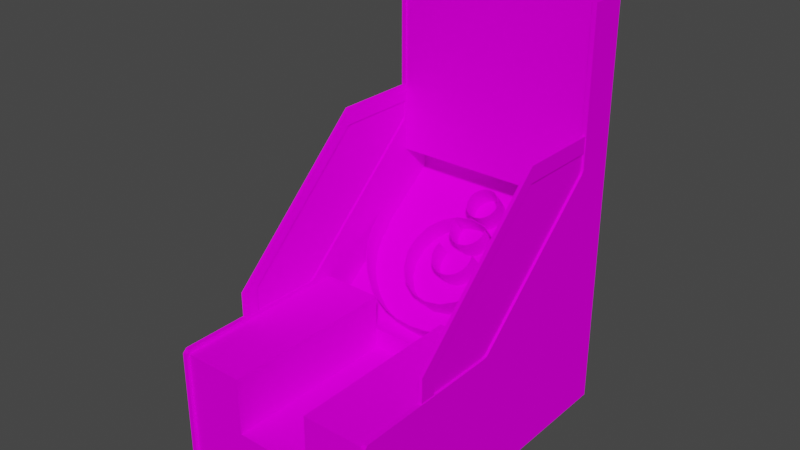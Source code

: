 # Source: VS_tossem.blend  (saved by Blender 2.93.20; exported with 4.5.12 LTS)
import bpy
from mathutils import Matrix  # noqa: F401  (used for matrix-valued properties, if any)

bpy.ops.wm.read_factory_settings(use_empty=True)
scene = bpy.context.scene
scene.name = 'Scene'

# ---- images (referenced by path relative to the original .blend; pixels are not part of the script)
import os
ASSET_DIR = os.environ.get("B2B_ASSET_DIR", "")  # directory of the original .blend (textures are referenced by path, not embedded)
HERE = os.path.dirname(os.path.abspath(__file__))  # packed textures are extracted next to this script under _unpacked/

def load_image(name, relpath, width, height, colorspace="sRGB"):
    """Load a texture the original file referenced (path relative to the .blend, or extracted next to this script)."""
    p = next((c for c in (os.path.join(HERE, relpath), os.path.join(ASSET_DIR, relpath)) if relpath and os.path.exists(c)), "")
    if p:
        img = bpy.data.images.load(p, check_existing=True)
        img.name = name
    else:  # same state as the original file: an image datablock whose file is absent (Cycles renders it pink)
        img = bpy.data.images.new(name, width, height)
        img.source = "FILE"
        img.filepath = "//" + (relpath or name)
    img.colorspace_settings.name = colorspace
    return img
img_vstossemredmap_tiff = load_image('VStossemredmap.TIFF', 'VStossemredmap.TIFF', 1024, 1024, 'sRGB')
img_vstossemtossholemap_tiff = load_image('VStossemtossholemap.TIFF', 'VStossemtossholemap.TIFF', 1024, 1024, 'sRGB')
img_vstossemropenetmap_tiff = load_image('VStossemropenetmap.TIFF', 'VStossemropenetmap.TIFF', 1024, 1024, 'sRGB')
img_vstossemscorenumbersmap_tiff = load_image('VStossemscorenumbersmap.TIFF', 'VStossemscorenumbersmap.TIFF', 1024, 1024, 'sRGB')
img_vstossemwinlightmap_tiff = load_image('VStossemwinlightmap.TIFF', 'VStossemwinlightmap.TIFF', 1024, 1024, 'sRGB')
img_vstossemcoindoormap_tiff = load_image('VStossemcoindoormap.TIFF', 'VStossemcoindoormap.TIFF', 1024, 1024, 'sRGB')
img_vstossemservicedoormap_tiff = load_image('VStossemservicedoormap.TIFF', 'VStossemservicedoormap.TIFF', 1024, 1024, 'sRGB')
img_vstossemblondemap_tiff = load_image('VStossemblondemap.TIFF', 'VStossemblondemap.TIFF', 1024, 1024, 'sRGB')
img_vstossemblackmap_tiff = load_image('VStossemblackmap.TIFF', 'VStossemblackmap.TIFF', 1024, 1024, 'sRGB')
img_vstossemscreenmap_tiff = load_image('VStossemscreenmap.TIFF', 'VStossemscreenmap.TIFF', 1024, 1024, 'sRGB')

# ---- materials (node trees are filled in below, after node groups)
mat_vstossemmarqdummy = bpy.data.materials.new('VStossemmarqdummy')
mat_vstossemmarqdummy.use_transparent_shadow = False
mat_vstossemmarqdummy.roughness = 0.9623
mat_vstossemmarqdummy.specular_intensity = 0.0
mat_vstossemshotdummy = bpy.data.materials.new('VStossemshotdummy')
mat_vstossemshotdummy.use_transparent_shadow = False
mat_vstossemshotdummy.roughness = 0.9623
mat_vstossemshotdummy.specular_intensity = 0.0
mat_vstossemred = bpy.data.materials.new('VStossemred')
mat_vstossemred.use_transparent_shadow = False
mat_vstossemred.roughness = 0.9623
mat_vstossemred.specular_intensity = 0.0
mat_vstossemtossholes = bpy.data.materials.new('VStossemtossholes')
mat_vstossemtossholes.use_transparent_shadow = False
mat_vstossemtossholes.roughness = 0.9623
mat_vstossemtossholes.specular_intensity = 0.0
mat_vstossemropenet = bpy.data.materials.new('VStossemropenet')
mat_vstossemropenet.use_transparent_shadow = False
mat_vstossemropenet.roughness = 0.9623
mat_vstossemropenet.specular_intensity = 0.0
mat_vstossemscorenumbers = bpy.data.materials.new('VStossemscorenumbers')
mat_vstossemscorenumbers.use_transparent_shadow = False
mat_vstossemscorenumbers.roughness = 0.9623
mat_vstossemscorenumbers.specular_intensity = 0.0
mat_vstossemwinlight = bpy.data.materials.new('VStossemwinlight')
mat_vstossemwinlight.use_transparent_shadow = False
mat_vstossemwinlight.roughness = 0.9623
mat_vstossemwinlight.specular_intensity = 0.0
mat_vstossemcoindoor = bpy.data.materials.new('VStossemcoindoor')
mat_vstossemcoindoor.use_transparent_shadow = False
mat_vstossemcoindoor.roughness = 0.9623
mat_vstossemcoindoor.specular_intensity = 0.0
mat_vstossemservicedoor = bpy.data.materials.new('VStossemservicedoor')
mat_vstossemservicedoor.use_transparent_shadow = False
mat_vstossemservicedoor.roughness = 0.9623
mat_vstossemservicedoor.specular_intensity = 0.0
mat_vstossemblonde = bpy.data.materials.new('VStossemblonde')
mat_vstossemblonde.use_transparent_shadow = False
mat_vstossemblonde.roughness = 0.9623
mat_vstossemblonde.specular_intensity = 0.0
mat_vstossemblack = bpy.data.materials.new('VStossemblack')
mat_vstossemblack.use_transparent_shadow = False
mat_vstossemblack.roughness = 0.9623
mat_vstossemblack.specular_intensity = 0.0
mat_vstossemscreen = bpy.data.materials.new('VStossemscreen')
mat_vstossemscreen.use_transparent_shadow = False
mat_vstossemscreen.roughness = 0.9623
mat_vstossemscreen.specular_intensity = 0.0
mat_vstossemchrome = bpy.data.materials.new('VStossemchrome')
mat_vstossemchrome.use_transparent_shadow = False
mat_vstossemchrome.roughness = 0.9623
mat_vstossemchrome.specular_intensity = 0.0

# ---- node groups
ng_auto_smooth = bpy.data.node_groups.new('Auto Smooth', 'GeometryNodeTree')
_s = ng_auto_smooth.interface.new_socket(name='Geometry', in_out='OUTPUT', socket_type='NodeSocketGeometry')
_s = ng_auto_smooth.interface.new_socket(name='Geometry', in_out='INPUT', socket_type='NodeSocketGeometry')
_s = ng_auto_smooth.interface.new_socket(name='Angle', in_out='INPUT', socket_type='NodeSocketFloat')
_s.subtype = 'ANGLE'
_s.min_value = 0.0
_s.max_value = 3.142
ng_auto_smooth.is_modifier = True
_N = ng_auto_smooth.nodes; _L = ng_auto_smooth.links
n0 = _N.new('NodeGroupOutput'); n0.name = 'Group Output'; n0.location = (480, -100)
n1 = _N.new('NodeGroupInput'); n1.name = 'Group Input'; n1.location = (-420, -300)
n2 = _N.new('NodeGroupInput'); n2.name = 'Group Input.001'; n2.location = (-60, -100)
n3 = _N.new('GeometryNodeSetShadeSmooth'); n3.name = 'Set Shade Smooth'; n3.location = (120, -100)
n3.domain = 'EDGE'
n4 = _N.new('GeometryNodeSetShadeSmooth'); n4.name = 'Set Shade Smooth.001'; n4.location = (300, -100)
n5 = _N.new('GeometryNodeInputMeshEdgeAngle'); n5.name = 'Edge Angle'; n5.location = (-420, -220)
n6 = _N.new('GeometryNodeInputEdgeSmooth'); n6.name = 'Is Edge Smooth'; n6.location = (-60, -160)
n7 = _N.new('GeometryNodeInputShadeSmooth'); n7.name = 'Is Face Smooth'; n7.location = (-240, -340)
n8 = _N.new('FunctionNodeBooleanMath'); n8.name = 'Boolean Math'; n8.location = (-60, -220)
n9 = _N.new('FunctionNodeCompare'); n9.name = 'Compare'; n9.location = (-240, -180)
n9.operation = 'LESS_EQUAL'
_L.new(n5.outputs[0], n9.inputs[0])
_L.new(n4.outputs[0], n0.inputs[0])
_L.new(n1.outputs[1], n9.inputs[1])
_L.new(n9.outputs[0], n8.inputs[0])
_L.new(n7.outputs[0], n8.inputs[1])
_L.new(n2.outputs[0], n3.inputs[0])
_L.new(n6.outputs[0], n3.inputs[1])
_L.new(n3.outputs[0], n4.inputs[0])
_L.new(n8.outputs[0], n3.inputs[2])
n0.is_active_output = True

# ---- material node trees
mat_vstossemmarqdummy.use_nodes = True; mat_vstossemmarqdummy.node_tree.nodes.clear()
_N = mat_vstossemmarqdummy.node_tree.nodes; _L = mat_vstossemmarqdummy.node_tree.links
n0 = _N.new('ShaderNodeBsdfPrincipled'); n0.name = 'Principled BSDF'; n0.location = (10, 300)
n0.distribution = 'GGX'
n0.subsurface_method = 'BURLEY'
n0.inputs[2].default_value = 0.9623
n0.inputs[3].default_value = 1.45
n0.inputs[13].default_value = 0.0
n0.inputs[27].default_value = (0.0, 0.0, 0.0, 1.0)
n0.inputs[28].default_value = 1.0
n1 = _N.new('ShaderNodeOutputMaterial'); n1.name = 'Material Output'; n1.location = (300, 300)
_L.new(n0.outputs[0], n1.inputs[0])
n1.is_active_output = True
mat_vstossemshotdummy.use_nodes = True; mat_vstossemshotdummy.node_tree.nodes.clear()
_N = mat_vstossemshotdummy.node_tree.nodes; _L = mat_vstossemshotdummy.node_tree.links
n0 = _N.new('ShaderNodeBsdfPrincipled'); n0.name = 'Principled BSDF'; n0.location = (10, 300)
n0.distribution = 'GGX'
n0.subsurface_method = 'BURLEY'
n0.inputs[2].default_value = 0.9623
n0.inputs[3].default_value = 1.45
n0.inputs[13].default_value = 0.0
n0.inputs[27].default_value = (0.0, 0.0, 0.0, 1.0)
n0.inputs[28].default_value = 1.0
n1 = _N.new('ShaderNodeOutputMaterial'); n1.name = 'Material Output'; n1.location = (300, 300)
_L.new(n0.outputs[0], n1.inputs[0])
n1.is_active_output = True
mat_vstossemred.use_nodes = True; mat_vstossemred.node_tree.nodes.clear()
_N = mat_vstossemred.node_tree.nodes; _L = mat_vstossemred.node_tree.links
n0 = _N.new('ShaderNodeBsdfPrincipled'); n0.name = 'Principled BSDF'; n0.location = (10, 300)
n0.distribution = 'GGX'
n0.subsurface_method = 'BURLEY'
n0.inputs[2].default_value = 0.9623
n0.inputs[3].default_value = 1.45
n0.inputs[13].default_value = 0.0
n0.inputs[27].default_value = (0.0, 0.0, 0.0, 1.0)
n0.inputs[28].default_value = 1.0
n1 = _N.new('ShaderNodeOutputMaterial'); n1.name = 'Material Output'; n1.location = (300, 300)
n2 = _N.new('ShaderNodeTexImage'); n2.name = 'Image Texture'; n2.location = (-300, 600)
n2.image = img_vstossemredmap_tiff
_L.new(n0.outputs[0], n1.inputs[0])
_L.new(n2.outputs[0], n0.inputs[0])
n1.is_active_output = True
mat_vstossemtossholes.use_nodes = True; mat_vstossemtossholes.node_tree.nodes.clear()
_N = mat_vstossemtossholes.node_tree.nodes; _L = mat_vstossemtossholes.node_tree.links
n0 = _N.new('ShaderNodeBsdfPrincipled'); n0.name = 'Principled BSDF'; n0.location = (10, 300)
n0.distribution = 'GGX'
n0.subsurface_method = 'BURLEY'
n0.inputs[2].default_value = 0.9623
n0.inputs[3].default_value = 1.45
n0.inputs[13].default_value = 0.0
n0.inputs[27].default_value = (0.0, 0.0, 0.0, 1.0)
n0.inputs[28].default_value = 1.0
n1 = _N.new('ShaderNodeOutputMaterial'); n1.name = 'Material Output'; n1.location = (300, 300)
n2 = _N.new('ShaderNodeTexImage'); n2.name = 'Image Texture'; n2.location = (-300, 600)
n2.image = img_vstossemtossholemap_tiff
_L.new(n0.outputs[0], n1.inputs[0])
_L.new(n2.outputs[0], n0.inputs[0])
n1.is_active_output = True
mat_vstossemropenet.use_nodes = True; mat_vstossemropenet.node_tree.nodes.clear()
_N = mat_vstossemropenet.node_tree.nodes; _L = mat_vstossemropenet.node_tree.links
n0 = _N.new('ShaderNodeBsdfPrincipled'); n0.name = 'Principled BSDF'; n0.location = (10, 300)
n0.distribution = 'GGX'
n0.subsurface_method = 'BURLEY'
n0.inputs[2].default_value = 0.9623
n0.inputs[3].default_value = 1.45
n0.inputs[13].default_value = 0.0
n0.inputs[27].default_value = (0.0, 0.0, 0.0, 1.0)
n0.inputs[28].default_value = 1.0
n1 = _N.new('ShaderNodeOutputMaterial'); n1.name = 'Material Output'; n1.location = (300, 300)
n2 = _N.new('ShaderNodeTexImage'); n2.name = 'Image Texture'; n2.location = (-300, 600)
n2.image = img_vstossemropenetmap_tiff
_L.new(n0.outputs[0], n1.inputs[0])
_L.new(n2.outputs[0], n0.inputs[0])
n1.is_active_output = True
mat_vstossemscorenumbers.use_nodes = True; mat_vstossemscorenumbers.node_tree.nodes.clear()
_N = mat_vstossemscorenumbers.node_tree.nodes; _L = mat_vstossemscorenumbers.node_tree.links
n0 = _N.new('ShaderNodeBsdfPrincipled'); n0.name = 'Principled BSDF'; n0.location = (10, 300)
n0.distribution = 'GGX'
n0.subsurface_method = 'BURLEY'
n0.inputs[2].default_value = 0.9623
n0.inputs[3].default_value = 1.45
n0.inputs[13].default_value = 0.0
n0.inputs[27].default_value = (0.0, 0.0, 0.0, 1.0)
n0.inputs[28].default_value = 1.0
n1 = _N.new('ShaderNodeOutputMaterial'); n1.name = 'Material Output'; n1.location = (300, 300)
n2 = _N.new('ShaderNodeTexImage'); n2.name = 'Image Texture'; n2.location = (-300, 600)
n2.image = img_vstossemscorenumbersmap_tiff
_L.new(n0.outputs[0], n1.inputs[0])
_L.new(n2.outputs[0], n0.inputs[0])
n1.is_active_output = True
mat_vstossemwinlight.use_nodes = True; mat_vstossemwinlight.node_tree.nodes.clear()
_N = mat_vstossemwinlight.node_tree.nodes; _L = mat_vstossemwinlight.node_tree.links
n0 = _N.new('ShaderNodeBsdfPrincipled'); n0.name = 'Principled BSDF'; n0.location = (10, 300)
n0.distribution = 'GGX'
n0.subsurface_method = 'BURLEY'
n0.inputs[2].default_value = 0.9623
n0.inputs[3].default_value = 1.45
n0.inputs[13].default_value = 0.0
n0.inputs[27].default_value = (0.0, 0.0, 0.0, 1.0)
n0.inputs[28].default_value = 1.0
n1 = _N.new('ShaderNodeOutputMaterial'); n1.name = 'Material Output'; n1.location = (300, 300)
n2 = _N.new('ShaderNodeTexImage'); n2.name = 'Image Texture'; n2.location = (-300, 600)
n2.image = img_vstossemwinlightmap_tiff
_L.new(n0.outputs[0], n1.inputs[0])
_L.new(n2.outputs[0], n0.inputs[0])
n1.is_active_output = True
mat_vstossemcoindoor.use_nodes = True; mat_vstossemcoindoor.node_tree.nodes.clear()
_N = mat_vstossemcoindoor.node_tree.nodes; _L = mat_vstossemcoindoor.node_tree.links
n0 = _N.new('ShaderNodeBsdfPrincipled'); n0.name = 'Principled BSDF'; n0.location = (10, 300)
n0.distribution = 'GGX'
n0.subsurface_method = 'BURLEY'
n0.inputs[2].default_value = 0.9623
n0.inputs[3].default_value = 1.45
n0.inputs[13].default_value = 0.0
n0.inputs[27].default_value = (0.0, 0.0, 0.0, 1.0)
n0.inputs[28].default_value = 1.0
n1 = _N.new('ShaderNodeOutputMaterial'); n1.name = 'Material Output'; n1.location = (300, 300)
n2 = _N.new('ShaderNodeTexImage'); n2.name = 'Image Texture'; n2.location = (-300, 600)
n2.image = img_vstossemcoindoormap_tiff
_L.new(n0.outputs[0], n1.inputs[0])
_L.new(n2.outputs[0], n0.inputs[0])
n1.is_active_output = True
mat_vstossemservicedoor.use_nodes = True; mat_vstossemservicedoor.node_tree.nodes.clear()
_N = mat_vstossemservicedoor.node_tree.nodes; _L = mat_vstossemservicedoor.node_tree.links
n0 = _N.new('ShaderNodeBsdfPrincipled'); n0.name = 'Principled BSDF'; n0.location = (10, 300)
n0.distribution = 'GGX'
n0.subsurface_method = 'BURLEY'
n0.inputs[2].default_value = 0.9623
n0.inputs[3].default_value = 1.45
n0.inputs[13].default_value = 0.0
n0.inputs[27].default_value = (0.0, 0.0, 0.0, 1.0)
n0.inputs[28].default_value = 1.0
n1 = _N.new('ShaderNodeOutputMaterial'); n1.name = 'Material Output'; n1.location = (300, 300)
n2 = _N.new('ShaderNodeTexImage'); n2.name = 'Image Texture'; n2.location = (-300, 600)
n2.image = img_vstossemservicedoormap_tiff
_L.new(n0.outputs[0], n1.inputs[0])
_L.new(n2.outputs[0], n0.inputs[0])
n1.is_active_output = True
mat_vstossemblonde.use_nodes = True; mat_vstossemblonde.node_tree.nodes.clear()
_N = mat_vstossemblonde.node_tree.nodes; _L = mat_vstossemblonde.node_tree.links
n0 = _N.new('ShaderNodeBsdfPrincipled'); n0.name = 'Principled BSDF'; n0.location = (10, 300)
n0.distribution = 'GGX'
n0.subsurface_method = 'BURLEY'
n0.inputs[2].default_value = 0.9623
n0.inputs[3].default_value = 1.45
n0.inputs[13].default_value = 0.0
n0.inputs[27].default_value = (0.0, 0.0, 0.0, 1.0)
n0.inputs[28].default_value = 1.0
n1 = _N.new('ShaderNodeOutputMaterial'); n1.name = 'Material Output'; n1.location = (300, 300)
n2 = _N.new('ShaderNodeTexImage'); n2.name = 'Image Texture'; n2.location = (-300, 600)
n2.image = img_vstossemblondemap_tiff
_L.new(n0.outputs[0], n1.inputs[0])
_L.new(n2.outputs[0], n0.inputs[0])
n1.is_active_output = True
mat_vstossemblack.use_nodes = True; mat_vstossemblack.node_tree.nodes.clear()
_N = mat_vstossemblack.node_tree.nodes; _L = mat_vstossemblack.node_tree.links
n0 = _N.new('ShaderNodeBsdfPrincipled'); n0.name = 'Principled BSDF'; n0.location = (10, 300)
n0.distribution = 'GGX'
n0.subsurface_method = 'BURLEY'
n0.inputs[2].default_value = 0.9623
n0.inputs[3].default_value = 1.45
n0.inputs[13].default_value = 0.0
n0.inputs[27].default_value = (0.0, 0.0, 0.0, 1.0)
n0.inputs[28].default_value = 1.0
n1 = _N.new('ShaderNodeOutputMaterial'); n1.name = 'Material Output'; n1.location = (300, 300)
n2 = _N.new('ShaderNodeTexImage'); n2.name = 'Image Texture'; n2.location = (-300, 600)
n2.image = img_vstossemblackmap_tiff
_L.new(n0.outputs[0], n1.inputs[0])
_L.new(n2.outputs[0], n0.inputs[0])
n1.is_active_output = True
mat_vstossemscreen.use_nodes = True; mat_vstossemscreen.node_tree.nodes.clear()
_N = mat_vstossemscreen.node_tree.nodes; _L = mat_vstossemscreen.node_tree.links
n0 = _N.new('ShaderNodeBsdfPrincipled'); n0.name = 'Principled BSDF'; n0.location = (10, 300)
n0.distribution = 'GGX'
n0.subsurface_method = 'BURLEY'
n0.inputs[2].default_value = 0.9623
n0.inputs[3].default_value = 1.45
n0.inputs[13].default_value = 0.0
n0.inputs[27].default_value = (0.0, 0.0, 0.0, 1.0)
n0.inputs[28].default_value = 1.0
n1 = _N.new('ShaderNodeOutputMaterial'); n1.name = 'Material Output'; n1.location = (300, 300)
n2 = _N.new('ShaderNodeTexImage'); n2.name = 'Image Texture'; n2.location = (-300, 600)
n2.image = img_vstossemscreenmap_tiff
_L.new(n0.outputs[0], n1.inputs[0])
_L.new(n2.outputs[0], n0.inputs[0])
n1.is_active_output = True
mat_vstossemchrome.use_nodes = True; mat_vstossemchrome.node_tree.nodes.clear()
_N = mat_vstossemchrome.node_tree.nodes; _L = mat_vstossemchrome.node_tree.links
n0 = _N.new('ShaderNodeBsdfPrincipled'); n0.name = 'Principled BSDF'; n0.location = (10, 300)
n0.distribution = 'GGX'
n0.subsurface_method = 'BURLEY'
n0.inputs[2].default_value = 0.9623
n0.inputs[3].default_value = 1.45
n0.inputs[13].default_value = 0.0
n0.inputs[27].default_value = (0.0, 0.0, 0.0, 1.0)
n0.inputs[28].default_value = 1.0
n1 = _N.new('ShaderNodeOutputMaterial'); n1.name = 'Material Output'; n1.location = (300, 300)
_L.new(n0.outputs[0], n1.inputs[0])
n1.is_active_output = True

# ---- world
world_world = bpy.data.worlds.new('World'); scene.world = world_world
world_world.use_nodes = True; world_world.node_tree.nodes.clear()
_N = world_world.node_tree.nodes; _L = world_world.node_tree.links
n0 = _N.new('ShaderNodeOutputWorld'); n0.name = 'World Output'; n0.location = (300, 300)
n1 = _N.new('ShaderNodeBackground'); n1.name = 'Background'; n1.location = (10, 300)
n1.inputs[0].default_value = (0.05088, 0.05088, 0.05088, 1.0)
_L.new(n1.outputs[0], n0.inputs[0])
n0.is_active_output = True
world_world.color = (0.05088, 0.05088, 0.05088)
world_world.use_sun_shadow = False
world_world.sun_shadow_jitter_overblur = 0.0

# ---- meshes
me_vs_tossem = bpy.data.meshes.new('VS_tossem')
me_vs_tossem.from_pydata([(-0.1856, 0.8406, -0.4636), (-0.1856, 0.5224, -0.4636), (0.1974, 0.5224, -0.4636), (0.1974, 0.8406, -0.4636), (-0.1505, -0.6012, 0.9381), (0.176, -0.46, 0.9381), (0.176, -0.7451, 0.9381), (-0.006243, -0.725, 0.9381), (0.176, -0.7627, 0.9381), (-0.1684, -0.7808, 0.9381), (-0.1505, -0.725, 0.9381), (0.176, -0.7525, 0.9381), (0.176, -0.4602, 0.9381), (-0.4382, -0.7981, -0.547), (0.4748, -0.7981, -0.547), (0.4748, -0.1822, 0.2425), (0.454, -0.1822, 0.2425), (0.454, 0.3598, -0.3606), (-0.459, -0.7981, -0.547), (-0.459, 0.3598, -0.3606), (0.454, -0.7981, 0.9513), (-0.459, -0.7981, 0.9513), (-0.459, 1.052, -0.547), (-0.4382, 0.3776, -0.3726), (0.454, 0.3776, -0.3726), (-0.1676, -0.2074, 0.147), (0.4748, -0.1887, 0.9327), (-0.459, -0.1888, 0.2659), (-0.4415, -0.7968, 0.1469), (-0.4415, -0.7968, 0.1261), (0.4612, -0.3683, 0.1261), (0.4612, -0.7968, 0.1261), (-0.4415, -0.3683, 0.1261), (0.4612, -0.7968, 0.1469), (0.4594, -0.7954, 0.147), (0.1763, -0.4599, 0.147), (-0.1676, -0.4599, 0.147), (-0.4459, -0.7954, 0.147), (0.1763, -0.2074, 0.9381), (0.1763, -0.2074, 0.147), (0.454, 1.056, -0.3725), (-0.4382, 1.056, -0.3725), (0.472, -0.07682, 0.6367), (0.472, 0.4508, -0.003676), (0.472, 0.5235, -0.003676), (0.472, 0.4508, -0.3729), (0.4564, -0.07682, 0.6367), (0.4564, 0.5235, -0.003676), (0.4564, 0.4508, -0.003676), (0.4564, 0.4508, -0.3729), (-0.4552, -0.07682, 0.6367), (-0.4552, 0.5235, -0.003676), (-0.4552, 0.4508, -0.003676), (-0.4552, 0.4508, -0.3729), (-0.4396, -0.07682, 0.6367), (-0.4396, 0.4508, -0.003676), (-0.4396, 0.5235, -0.003676), (-0.4396, 0.4508, -0.3729), (-0.4396, -0.1928, 0.6367), (-0.4396, -0.07952, 0.5667), (-0.4552, -0.1928, 0.6367), (-0.4552, -0.07952, 0.5667), (0.472, -0.1928, 0.6367), (0.472, -0.07952, 0.5667), (0.4564, -0.1928, 0.6367), (0.4564, -0.07952, 0.5667), (-0.4396, 0.5235, -0.3729), (-0.4552, 0.5235, -0.3729), (0.4564, 0.5235, -0.3729), (0.472, 0.5235, -0.3729), (0.472, -0.1928, 0.5667), (0.4564, -0.1928, 0.5667), (-0.4552, -0.1928, 0.5667), (-0.4396, -0.1928, 0.5667), (0.4748, -0.2069, 0.951), (-0.006243, -0.6012, 0.9381), (-0.1609, -0.7146, 0.9381), (0.4594, 0.09258, -0.5144), (0.4594, -0.3691, 0.07412), (0.4594, 0.2249, -0.5144), (-0.4474, 0.09258, -0.5144), (-0.4474, 0.2249, -0.5144), (-0.4474, -0.3691, 0.1264), (-0.4474, -0.3691, 0.07412), (0.4594, -0.3691, 0.1264), (-0.4481, 0.3754, -0.3864), (-0.4481, -0.1955, 0.2492), (-0.4481, 0.4589, -0.001239), (0.4642, 0.3754, -0.3864), (0.4642, -0.1955, 0.2492), (0.4642, 0.4589, -0.001239), (-0.447, 0.3754, -0.3864), (-0.447, 0.4589, -0.001239), (-0.447, -0.1955, 0.2492), (0.4652, 0.3754, -0.3864), (0.4652, 0.4589, -0.001239), (0.4652, -0.1955, 0.2492), (0.4652, -0.07971, 0.5751), (0.4642, -0.07971, 0.5751), (-0.4481, -0.07971, 0.5751), (-0.447, -0.07971, 0.5751), (0.4652, -0.1955, 0.5751), (0.4642, -0.1955, 0.5751), (-0.447, -0.1955, 0.5751), (-0.4481, -0.1955, 0.5751), (-0.4481, 0.4589, -0.381), (-0.447, 0.4589, -0.381), (0.4642, 0.4589, -0.381), (0.4652, 0.4589, -0.381), (-0.2127, -0.2524, 0.09299), (-0.2127, -0.3342, 0.02845), (-0.2756, -0.3085, -0.004064), (-0.1727, -0.2308, -0.1042), (-0.1974, -0.1886, -0.1576), (0.007689, -0.2103, -0.1327), (-0.01215, -0.209, -0.1344), (-0.01171, -0.126, -0.07145), (-0.01171, -0.2077, -0.136), (-0.03023, -0.2039, -0.1408), (0.07947, 0.02026, -0.4259), (0.07947, 0.102, -0.3613), (0.07742, 0.1018, -0.3611), (0.07742, 0.004793, -0.4063), (-0.05543, -0.01017, -0.3873), (-0.06409, 0.08629, -0.3415), (-0.06204, 0.004793, -0.4063), (-0.06884, -0.2829, 0.1316), (-0.143, -0.3531, 0.05241), (-0.143, -0.2714, 0.1169), (0.3453, -0.2768, -0.04415), (0.291, -0.3085, -0.004064), (0.08461, -0.3659, 0.06869), (0.007689, -0.3698, 0.07366), (0.347, -0.2776, -0.0431), (0.2924, -0.2277, 0.06172), (0.2924, -0.3095, -0.002813), (0.2128, -0.1886, -0.1576), (0.188, -0.2308, -0.1042), (0.1402, 0.01337, -0.2454), (0.1402, -0.06835, -0.3099), (0.1862, -0.1023, -0.2669), (0.1402, -0.1824, 0.002511), (0.0782, -0.2863, -0.03392), (-0.1248, -0.2641, -0.06202), (-0.1709, -0.2301, -0.1051), (0.0384, -0.1122, -0.2562), (0.02334, -0.1149, -0.2527), (0.007689, -0.1172, -0.2499), (-0.008363, -0.0345, -0.1865), (-0.008363, -0.1162, -0.2511), (0.1415, -0.2651, -0.06077), (0.1415, -0.1834, 0.003762), (0.07891, -0.2058, 0.03215), (-0.1727, -0.149, -0.03972), (0.007689, -0.1159, -0.2515), (0.007689, -0.03418, -0.187), (0.007689, -0.03546, -0.1853), (-0.06923, -0.3659, 0.06869), (-0.06923, -0.2842, 0.1332), (-0.3759, -0.2408, -0.08977), (0.007689, -0.03716, -0.3494), (0.07891, 0.03677, -0.275), (0.07891, -0.04495, -0.3395), (-0.1727, -0.1017, -0.2677), (-0.1262, 0.01436, -0.2466), (0.05454, 0.04702, -0.4598), (0.07081, 0.1167, -0.38), (0.07081, 0.035, -0.4445), (-0.03916, -0.02219, -0.3721), (-0.07254, -0.1796, -0.1715), (-0.07254, -0.09791, -0.107), (-0.06292, -0.1087, -0.09337), (0.06901, -0.009527, -0.3881), (-0.05363, -0.009527, -0.3881), (-0.1248, -0.06835, -0.3099), (-0.1248, 0.01337, -0.2454), (-0.374, -0.1584, -0.02606), (-0.4065, -0.1996, -0.142), (-0.4085, -0.2, -0.1414), (-0.4285, -0.07483, -0.1319), (-0.4285, -0.1566, -0.1964), (0.1862, -0.02063, -0.2023), (0.2107, -0.144, -0.2141), (0.2107, -0.06233, -0.1495), (0.1862, -0.2301, -0.1051), (0.1402, -0.2641, -0.06202), (0.4239, -0.2, -0.1414), (0.4218, -0.1179, -0.07744), (0.3894, -0.2401, -0.09059), (0.1584, -0.3531, 0.05241), (0.1584, -0.2714, 0.1169), (0.2292, -0.3353, 0.02987), (0.2292, -0.2536, 0.0944), (0.1592, -0.2726, 0.1185), (-0.1953, -0.1884, -0.1579), (-0.1953, -0.1067, -0.09333), (-0.1953, -0.144, -0.2141), (-0.1709, -0.1023, -0.2669), (0.188, -0.1017, -0.2677), (0.2128, -0.0621, -0.1498), (0.1415, 0.01436, -0.2466), (0.07672, -0.1895, -0.159), (0.07672, -0.1078, -0.09445), (0.08974, -0.1802, -0.1707), (-0.03782, 0.1277, -0.394), (-0.03782, 0.04603, -0.4585), (-0.01653, 0.05365, -0.4682), (-0.01724, 0.05486, -0.4697), (-0.01724, 0.1366, -0.4052), (0.007689, 0.1393, -0.4086), (0.007689, 0.05629, -0.4715), (0.007689, 0.138, -0.407), (0.03262, -0.03003, -0.3622), (0.03262, 0.05168, -0.2977), (0.007689, 0.04896, -0.2942), (0.0319, 0.0529, -0.2992), (0.007689, -0.03147, -0.3604), (0.007689, 0.05025, -0.2958), (-0.4263, -0.1563, -0.1967), (0.007689, -0.2136, 0.042), (0.007689, -0.2953, -0.02253), (0.08422, -0.2829, 0.1316), (0.08422, -0.3647, 0.06708), (0.007689, -0.3686, 0.07202), (-0.2138, -0.3353, 0.02987), (-0.277, -0.3095, -0.002813), (0.4506, -0.1117, -0.2532), (0.4439, -0.07483, -0.1319), (0.4439, -0.1566, -0.1964), (0.08889, 0.01518, -0.2495), (0.08706, -0.07621, -0.3017), (0.08706, 0.005503, -0.2372), (0.0891, -0.07649, -0.3014), (0.08418, -0.004285, -0.2248), (0.09547, -0.08677, -0.1211), (0.09547, -0.1685, -0.1856), (0.08792, -0.1796, -0.1715), (0.2128, -0.1438, -0.2143), (0.007689, -0.209, -0.1343), (0.007689, -0.1273, -0.06982), (0.02753, -0.209, -0.1344), (0.02753, -0.1272, -0.06985), (0.007689, -0.1286, -0.06818), (-0.06688, -0.08549, -0.29), (-0.06688, -0.003774, -0.2254), (-0.0688, -0.086, -0.2893), (-0.0688, -0.004285, -0.2248), (-0.07372, 0.005233, -0.2369), (-0.03916, 0.04702, -0.4598), (0.007689, -0.03276, -0.3587), (-0.1974, -0.1438, -0.2143), (0.007689, -0.03846, -0.3478), (0.1011, -0.1567, -0.2006), (0.09746, -0.1688, -0.1852), (-0.07436, -0.1802, -0.1707), (-0.08209, -0.1688, -0.1852), (-0.08009, -0.1685, -0.1856), (0.007689, -0.2123, 0.04037), (-0.06282, -0.2863, -0.03392), (0.4417, -0.1563, -0.1967), (0.4218, -0.1996, -0.142), (0.007689, -0.294, -0.02417), (-0.07169, -0.07621, -0.3017), (0.08418, -0.086, -0.2893), (0.07639, -0.09476, -0.2782), (-0.07372, -0.07649, -0.3014), (-0.2138, -0.2536, 0.0944), (-0.2756, -0.2268, 0.06047), (0.08226, -0.08549, -0.29), (-0.06354, -0.04495, -0.3395), (-0.06354, 0.03677, -0.275), (0.2107, -0.1067, -0.09333), (0.0532, 0.1277, -0.394), (0.0532, 0.04603, -0.4585), (-0.01653, -0.02882, -0.3637), (-0.1262, -0.2651, -0.06077), (-0.1262, -0.06736, -0.3112), (0.2107, -0.1884, -0.1579), (-0.05363, 0.03435, -0.4437), (-0.05363, 0.1161, -0.3792), (-0.06409, 0.02026, -0.4259), (-0.05543, 0.1167, -0.38), (0.05454, 0.1287, -0.3952), (0.1005, -0.06262, -0.1517), (0.09848, -0.1445, -0.216), (-0.08574, -0.1567, -0.2006), (-0.08574, -0.07497, -0.136), (-0.08367, -0.07488, -0.1362), (-0.0831, -0.1445, -0.216), (0.07891, -0.2875, -0.03239), (0.4506, -0.03001, -0.1887), (0.07947, 0.004568, -0.406), (0.06365, -0.1988, -0.1473), (0.04647, -0.2051, -0.1393), (-0.02302, -0.1122, -0.2562), (-0.03694, -0.1076, -0.262), (-0.06409, 0.004568, -0.406), (0.04561, -0.1222, -0.07627), (0.04561, -0.2039, -0.1408), (0.02709, -0.2077, -0.136), (-0.3316, -0.2776, -0.0431), (0.3913, -0.2408, -0.08977), (0.2281, -0.3342, 0.02845), (-0.3299, -0.1951, 0.02038), (-0.3299, -0.2768, -0.04415), (-0.374, -0.2401, -0.09059), (-0.1438, -0.3543, 0.05395), (0.1592, -0.3543, 0.05395), (-0.06884, -0.3647, 0.06708), (0.06456, -0.1015, -0.2697), (0.05346, -0.1087, -0.2606), (0.03919, -0.1133, -0.2547), (-0.03809, -0.1087, -0.2606), (-0.03109, -0.1233, -0.07477), (-0.01724, -0.03003, -0.3622), (-0.01724, 0.05168, -0.2977), (-0.01653, 0.0529, -0.2992), (-0.03782, -0.0212, -0.3734), (-0.03782, 0.06051, -0.3088), (0.06901, 0.07219, -0.3236), (0.0532, -0.0212, -0.3734), (0.07081, -0.01017, -0.3873), (0.05454, 0.05953, -0.3076), (-0.06282, 0.03555, -0.2735), (0.0782, 0.03555, -0.2735), (0.1415, -0.06736, -0.3112), (0.007689, 0.05759, -0.4731), (0.03262, 0.1366, -0.4052), (0.03262, 0.05486, -0.4697), (0.05454, -0.02219, -0.3721), (-0.06204, 0.02003, -0.4256), (0.0319, 0.05365, -0.4682), (0.0319, -0.02882, -0.3637), (-0.08516, -0.1443, -0.2162), (0.09904, -0.1566, -0.2007), (-0.03109, -0.2051, -0.1393), (-0.04827, -0.1988, -0.1473), (0.09097, -0.06656, -0.314), (0.07466, -0.09402, -0.2792), (-0.3316, -0.1959, 0.02143), (-0.02382, -0.1133, -0.2547), (0.06901, 0.03435, -0.4437), (0.07742, 0.02003, -0.4256), (0.05232, -0.02589, -0.1974), (0.02374, -0.0345, -0.1865), (-0.07169, 0.005503, -0.2372), (-0.07351, -0.06653, -0.314), (-0.07351, 0.01518, -0.2495), (-0.07559, -0.06656, -0.314), (-0.07559, 0.01516, -0.2494), (-0.06354, -0.2875, -0.03239), (-0.06282, -0.04616, -0.338), (0.0782, -0.04616, -0.338), (0.0319, 0.1354, -0.4036), (-0.05543, 0.035, -0.4445), (-0.03916, 0.1287, -0.3952), (0.06241, -0.116, -0.08405), (0.1011, -0.07497, -0.136), (-0.08009, -0.08677, -0.1211), (-0.08367, -0.1566, -0.2007), (-0.07435, -0.05659, -0.3266), (0.1005, -0.1443, -0.2162), (0.06241, -0.1977, -0.1486), (-0.04703, -0.1977, -0.1486), (-0.06135, -0.1895, -0.159), (0.0783, -0.1904, -0.1579), (0.08889, -0.06653, -0.314), (-0.05064, -0.1024, -0.2686), (-0.06101, -0.01304, -0.2137), (-0.06101, -0.09476, -0.2782), (-0.04918, -0.01977, -0.2052), (-0.04918, -0.1015, -0.2697), (-0.05929, -0.09402, -0.2792), (-0.007964, -0.1149, -0.2527), (-0.07229, -0.05681, -0.3263), (0.4484, -0.1117, -0.2532), (-0.007964, -0.03323, -0.1881), (0.05346, -0.02697, -0.1961), (0.0384, -0.03044, -0.1917), (0.06602, -0.1024, -0.2686), (0.06602, -0.02069, -0.204), (-0.08037, -0.1323, -0.2314), (0.0783, -0.1087, -0.09337), (0.08226, -0.003774, -0.2254), (0.0891, 0.005233, -0.2369), (0.02334, -0.03323, -0.1881), (0.03919, -0.03163, -0.1902), (0.02374, -0.1162, -0.2511), (0.05232, -0.1076, -0.262), (-0.02302, -0.03044, -0.1917), (-0.05064, -0.02069, -0.204), (-0.05929, -0.01231, -0.2146), (-0.03809, -0.02697, -0.1961), (-0.02382, -0.03163, -0.1902), (-0.03694, -0.02589, -0.1974), (0.09097, 0.01516, -0.2494), (0.07639, -0.01304, -0.2137), (0.06456, -0.01977, -0.2052), (-0.06292, -0.1904, -0.1579), (0.07466, -0.01231, -0.2146), (-0.4263, -0.07461, -0.1322), (-0.4085, -0.1183, -0.07688), (0.4239, -0.1183, -0.07688), (0.3894, -0.1584, -0.02606), (0.4417, -0.07461, -0.1322), (-0.4065, -0.1179, -0.07744), (-0.3759, -0.1591, -0.02524), (0.3913, -0.1591, -0.02524), (0.3453, -0.1951, 0.02038), (-0.277, -0.2277, 0.06172), (0.347, -0.1959, 0.02143), (0.291, -0.2268, 0.06047), (0.2281, -0.2524, 0.09299), (-0.1438, -0.2726, 0.1185), (0.007689, -0.2881, 0.1382), (0.007689, -0.2868, 0.1366), (0.08461, -0.2842, 0.1332), (-0.03023, -0.1222, -0.07627), (-0.04703, -0.116, -0.08405), (-0.01215, -0.1272, -0.06985), (0.04647, -0.1233, -0.07477), (0.02709, -0.126, -0.07145), (0.06365, -0.1171, -0.08274), (-0.06135, -0.1078, -0.09445), (-0.04827, -0.1171, -0.08274), (-0.0831, -0.06279, -0.1515), (-0.08209, -0.08713, -0.1206), (-0.06282, -0.2046, 0.03061), (0.08974, -0.09854, -0.1062), (0.09848, -0.06279, -0.1515), (0.09904, -0.07488, -0.1362), (-0.08516, -0.06262, -0.1517), (-0.07841, -0.05106, -0.1663), (-0.07436, -0.09854, -0.1062), (0.09746, -0.08713, -0.1206), (0.08792, -0.09791, -0.107), (-0.06354, -0.2058, 0.03215), (-0.1248, -0.1824, 0.002511), (-0.06409, 0.102, -0.3613), (-0.06204, 0.1018, -0.3611), (-0.1727, -0.01998, -0.2031), (-0.1709, -0.02063, -0.2023), (-0.1974, -0.0621, -0.1498), (-0.01653, 0.1354, -0.4036), (-0.06204, 0.08651, -0.3418), (-0.05543, 0.07154, -0.3228), (-0.05363, 0.07219, -0.3236), (-0.03916, 0.05953, -0.3076), (0.07947, 0.08629, -0.3415), (0.07742, 0.08651, -0.3418), (0.0782, -0.2046, 0.03061), (0.188, -0.01998, -0.2031), (0.007689, 0.04326, -0.2832), (0.007689, 0.04455, -0.2849), (0.0532, 0.06051, -0.3088), (0.07081, 0.07154, -0.3228), (-0.1953, -0.06233, -0.1495), (-0.1974, -0.1069, -0.09305), (0.06901, 0.1161, -0.3792), (0.188, -0.149, -0.03972), (-0.1709, -0.1484, -0.04053), (-0.1262, -0.1834, 0.003762), (0.1862, -0.1484, -0.04053), (0.2128, -0.1069, -0.09305), (-0.4341, -0.07087, -0.2209), (-0.4353, -0.1117, -0.2532), (-0.4353, -0.03001, -0.1887), (0.4495, -0.07087, -0.2209), (0.4484, -0.03001, -0.1887), (-0.433, -0.1117, -0.2532), (-0.07939, -0.09169, -0.1989), (-0.07841, -0.1328, -0.2309), (-0.08037, -0.05061, -0.1669), (0.0887, -0.01585, -0.2942), (0.08972, 0.02513, -0.262), (0.08972, -0.05659, -0.3266), (-0.07332, -0.01585, -0.2942), (-0.07435, 0.02513, -0.262), (0.09477, -0.09169, -0.1989), (0.09575, -0.1323, -0.2314), (0.09379, -0.1328, -0.2309), (0.09379, -0.05106, -0.1663), (0.08767, -0.05681, -0.3263), (0.08767, 0.0249, -0.2618), (-0.433, -0.03001, -0.1887), (-0.07229, 0.0249, -0.2618), (0.09575, -0.05061, -0.1669), (-0.03786, 1.208, -0.4365), (-0.02624, 1.1, -0.5215), (-0.01861, 1.208, -0.5083), (0.05323, 1.208, -0.4891), (-0.03786, 1.208, -0.4891), (-0.06016, 1.1, -0.4628), (0.07554, 1.1, -0.4628), (0.05624, 1.212, -0.4628), (0.007689, 1.208, -0.4102), (0.03398, 1.208, -0.4172), (0.007689, 1.212, -0.4142), (0.06645, 1.1, -0.4288), (-0.05107, 1.1, -0.4288), (0.007689, 1.1, -0.5306), (0.007689, 1.215, -0.4628), (0.03197, 1.212, -0.5048), (-0.03436, 1.212, -0.4385), (-0.01659, 1.212, -0.4207), (-0.04086, 1.212, -0.4628), (0.03197, 1.212, -0.4207), (0.05323, 1.208, -0.4365), (-0.03436, 1.212, -0.487), (-0.0449, 1.208, -0.4628), (-0.01659, 1.212, -0.5048), (0.04973, 1.212, -0.4385), (0.06028, 1.208, -0.4628), (-0.01861, 1.208, -0.4172), (0.007689, 1.212, -0.5113), (0.03398, 1.208, -0.5083), (0.007689, 1.208, -0.5154), (0.04973, 1.212, -0.487), (0.1763, -0.4599, 0.9381), (0.4594, -0.7954, 0.9381), (0.4594, -0.2074, 0.9381), (0.176, -0.7954, 0.9381), (0.176, -0.4604, 0.9381), (0.176, -0.4599, 0.9381), (-0.1684, -0.4591, 0.9381), (-0.1684, -0.2074, 0.9381), (-0.4459, -0.2074, 0.9381), (-0.4459, -0.7954, 0.9381), (-0.1684, -0.7954, 0.9381), (-0.1684, -0.4609, 0.9381), (-0.1684, -0.7293, 0.9381), (-0.1684, -0.7167, 0.9381), (-0.1676, -0.4599, 0.9381), (-0.1684, -0.6165, 0.9381), (0.4594, -0.2074, 0.147), (-0.1676, -0.2074, 0.9381), (-0.4459, -0.2074, 0.147), (0.4585, 0.2234, -0.5329), (0.4585, -0.7978, -0.5329), (-0.4415, 0.2234, -0.5329), (-0.4415, -0.7978, -0.5329), (0.4565, 0.2202, -0.5481), (-0.4416, 0.2202, -0.5481), (0.4565, 0.2202, -0.378), (0.4565, 1.053, -0.378), (0.4565, 1.053, -0.5481), (-0.4416, 1.053, -0.5481), (-0.1197, -0.5344, 0.7305), (-0.1197, -0.7368, 0.7964), (-0.03698, -0.5448, 0.7201), (-0.1197, -0.7472, 0.8068), (-0.1257, -0.7368, 0.8068), (-0.459, -0.2069, 0.951), (0.4748, -0.7981, 0.9513), (-0.4382, 0.3598, -0.3606), (-0.459, -0.1822, 0.2425), (-0.459, 0.3776, -0.3726), (0.454, -0.7981, -0.547), (0.454, 1.052, -0.547), (0.4748, 1.052, -0.547), (0.4748, 1.056, -0.3725), (-0.459, 1.056, -0.3725), (-0.4382, 1.052, -0.547), (-0.4382, -0.7981, 0.9513), (-0.4415, -0.3683, 0.1469), (0.4612, -0.3683, 0.1469), (-0.031, -0.5448, 0.7305), (-0.03698, -0.5344, 0.7305), (-0.4382, -0.1887, 0.9327), (-0.459, -0.1887, 0.9327), (0.454, -0.1887, 0.9327), (-0.4382, -0.2069, 0.951), (0.454, -0.2069, 0.951), (-0.1609, -0.6116, 0.9381), (0.004169, -0.6116, 0.9381), (0.454, -0.1888, 0.2659), (0.4748, -0.1888, 0.2659), (-0.4382, -0.1822, 0.2425), (-0.4382, -0.1888, 0.2659), (-0.031, -0.7368, 0.8068), (0.004169, -0.7146, 0.9381), (-0.03698, -0.7472, 0.8068), (-0.03698, -0.7368, 0.7964), (0.4748, 0.3598, -0.3606), (-0.1257, -0.5448, 0.7305), (-0.1197, -0.5448, 0.7201), (0.4748, 0.3776, -0.3726), (-0.4416, 1.053, -0.378), (-0.4416, 0.2202, -0.378), (-0.06016, 1.052, -0.4628), (-0.05107, 1.052, -0.4288), (0.06645, 1.1, -0.4967), (0.04162, 1.052, -0.5215), (0.04162, 1.1, -0.5215), (-0.02624, 1.052, -0.404), (-0.02624, 1.1, -0.404), (0.06645, 1.052, -0.4288), (0.07554, 1.052, -0.4628), (-0.05107, 1.052, -0.4967), (-0.05107, 1.1, -0.4967), (0.007689, 1.1, -0.3949), (0.04162, 1.052, -0.404), (0.04162, 1.1, -0.404), (0.007689, 1.052, -0.3949), (-0.02624, 1.052, -0.5215), (0.06645, 1.052, -0.4967), (0.007689, 1.052, -0.5306)], [], [(28, 33, 565, 564), (4, 75, 5), (76, 531, 530, 10), (522, 12, 580), (489, 488, 599, 491), (5, 75, 12), (514, 516, 489, 510), (6, 522, 580), (538, 540, 539, 537), (36, 523, 518, 35), (13, 554, 577), (14, 583, 15), (557, 16, 17), (18, 555, 19), (20, 16, 557), (563, 13, 577), (553, 14, 15), (21, 555, 18), (18, 556, 22), (13, 562, 23), (557, 24, 558), (14, 559, 586), (47, 46, 42, 44), (44, 69, 68, 47), (20, 570, 575), (553, 576, 26), (563, 578, 568), (21, 569, 27), (10, 11, 7), (559, 14, 557, 558), (541, 543, 588, 542), (39, 534, 34), (34, 35, 39), (36, 37, 536), (536, 25, 36), (22, 556, 561), (559, 560, 586), (558, 24, 40), (562, 41, 23), (12, 574, 580), (42, 43, 44), (48, 49, 45, 43), (46, 47, 48), (43, 63, 65, 48), (50, 51, 52), (54, 56, 51, 50), (54, 55, 56), (518, 38, 39, 35), (62, 70, 63, 42), (54, 59, 55), (58, 73, 59, 54), (50, 52, 61), (65, 71, 64, 46), (42, 63, 43), (528, 521, 8, 9), (46, 48, 65), (552, 569, 21), (572, 570, 20), (74, 553, 26), (571, 563, 568), (573, 4, 532), (10, 530, 9), (574, 566, 579, 580), (597, 493, 498, 596), (21, 563, 571, 552), (45, 69, 44, 43), (581, 582, 548, 550), (29, 32, 30, 31), (56, 66, 67, 51), (63, 70, 71, 65), (586, 560, 40, 24), (77, 79, 81, 80), (84, 78, 83, 82), (547, 585, 549, 567), (605, 591, 493, 597), (12, 75, 574), (574, 75, 567, 566), (573, 532, 533), (21, 27, 555), (20, 575, 16), (553, 15, 576), (563, 577, 578), (18, 19, 556), (13, 23, 554), (14, 586, 583), (557, 17, 24), (595, 594, 603, 600), (57, 66, 56, 55), (587, 588, 543, 544), (95, 97, 96, 94), (89, 98, 90, 88), (86, 99, 87, 85), (96, 97, 101), (89, 102, 98), (93, 100, 103), (86, 104, 99), (85, 87, 105), (91, 106, 92), (88, 90, 107), (94, 108, 95), (411, 130, 302, 412), (260, 187, 404, 259), (242, 114, 240, 241), (299, 421, 297, 298), (296, 124, 438, 280), (431, 333, 285, 286), (41, 561, 556, 23), (267, 111, 304, 303), (132, 414, 158, 157), (300, 339, 406, 159), (112, 153, 457, 113), (442, 250, 113, 457), (185, 141, 462, 184), (122, 449, 121, 342), (311, 386, 344, 387), (137, 459, 151, 150), (373, 376, 155, 154), (306, 413, 266, 224), (407, 301, 186, 402), (275, 461, 153, 112), (433, 254, 398, 171), (422, 292, 365, 382), (435, 236, 201, 202), (382, 365, 203, 428), (321, 455, 322, 329), (142, 450, 141, 185), (140, 181, 138, 139), (402, 186, 228, 227), (197, 441, 456, 196), (461, 275, 350, 436), (295, 394, 389, 294), (128, 127, 110, 109), (403, 188, 129, 408), (184, 462, 271, 277), (198, 451, 199, 237), (178, 401, 179, 180), (326, 209, 327, 328), (355, 248, 354, 281), (316, 274, 317, 318), (165, 282, 166, 167), (276, 164, 270, 269), (315, 314, 249, 214), (274, 316, 217, 216), (225, 409, 339, 300), (323, 351, 251, 452), (256, 358, 170, 169), (23, 556, 19, 554), (444, 125, 330, 439), (252, 357, 434, 253), (441, 197, 174, 175), (250, 442, 440, 163), (372, 391, 370, 371), (279, 278, 205, 204), (114, 242, 419, 115), (353, 331, 273, 272), (362, 356, 202, 201), (460, 144, 194, 195), (258, 427, 257, 261), (255, 426, 286, 285), (428, 203, 253, 434), (236, 435, 234, 235), (289, 152, 219, 220), (218, 400, 405, 177), (450, 142, 261, 257), (268, 383, 231, 230), (338, 399, 383, 268), (390, 367, 312, 392), (160, 453, 161, 162), (352, 324, 452, 251), (239, 238, 117, 116), (131, 416, 414, 132), (152, 289, 150, 151), (331, 353, 211, 210), (200, 325, 162, 161), (427, 258, 143, 437), (181, 140, 182, 183), (342, 121, 458, 341), (358, 256, 359, 287), (471, 432, 425, 288), (357, 252, 361, 283), (469, 484, 400, 218), (371, 370, 394, 295), (145, 378, 343, 388), (374, 485, 347, 346), (335, 313, 424, 336), (410, 133, 301, 407), (413, 306, 157, 158), (463, 136, 237, 199), (367, 390, 368, 369), (118, 417, 116, 117), (439, 330, 278, 279), (393, 340, 149, 148), (377, 310, 379, 380), (248, 355, 208, 207), (332, 215, 454, 320), (562, 22, 561, 41), (254, 433, 426, 255), (351, 323, 175, 174), (144, 460, 437, 143), (209, 326, 207, 208), (214, 249, 212, 213), (443, 206, 210, 211), (455, 321, 291, 448), (288, 425, 287, 359), (292, 422, 420, 293), (337, 395, 384, 232), (416, 131, 307, 193), (310, 377, 386, 311), (472, 381, 333, 431), (229, 366, 230, 231), (475, 474, 395, 337), (466, 465, 180, 179), (451, 198, 325, 200), (453, 160, 269, 270), (136, 463, 459, 137), (188, 403, 187, 260), (277, 271, 183, 182), (324, 352, 139, 138), (172, 319, 449, 122), (341, 458, 272, 273), (417, 118, 363, 418), (334, 430, 429, 284), (280, 438, 281, 354), (226, 290, 227, 228), (430, 334, 235, 234), (415, 223, 308, 126), (305, 176, 303, 304), (111, 267, 109, 110), (412, 302, 189, 190), (577, 555, 27, 578), (223, 415, 221, 222), (224, 266, 409, 225), (436, 350, 220, 219), (364, 423, 418, 363), (356, 362, 298, 297), (446, 173, 125, 444), (168, 447, 445, 123), (447, 168, 314, 315), (206, 443, 204, 205), (294, 389, 376, 373), (401, 178, 159, 406), (123, 445, 124, 296), (380, 379, 264, 396), (399, 338, 309, 397), (61, 72, 60, 50), (483, 482, 366, 229), (282, 165, 328, 327), (468, 375, 259, 404), (133, 410, 134, 135), (130, 411, 408, 129), (193, 307, 191, 192), (147, 156, 148, 149), (115, 419, 313, 335), (120, 119, 167, 166), (423, 364, 169, 170), (173, 446, 318, 317), (232, 384, 233, 263), (481, 480, 284, 429), (345, 262, 346, 347), (283, 361, 479, 486), (385, 146, 154, 155), (213, 212, 329, 322), (171, 398, 336, 424), (196, 456, 195, 194), (421, 299, 238, 239), (246, 244, 345, 247), (244, 246, 368, 391), (231, 384, 395, 229), (347, 349, 247, 345), (247, 265, 245, 246), (477, 360, 348, 349), (340, 393, 392, 312), (385, 344, 386, 378), (155, 156, 344, 385), (389, 393, 148, 376), (380, 397, 343, 377), (399, 396, 233, 383), (392, 394, 370, 390), (156, 155, 376, 148), (384, 231, 383, 233), (485, 477, 349, 347), (320, 454, 319, 172), (293, 420, 241, 240), (246, 245, 369, 368), (177, 405, 176, 305), (397, 380, 396, 399), (400, 179, 401, 405), (339, 303, 176, 406), (484, 466, 179, 400), (227, 404, 187, 402), (402, 187, 403, 407), (406, 176, 405, 401), (409, 267, 303, 339), (474, 483, 229, 395), (408, 410, 407, 403), (411, 134, 410, 408), (266, 109, 267, 409), (413, 128, 109, 266), (412, 192, 134, 411), (416, 221, 415, 414), (190, 193, 192, 412), (377, 343, 378, 386), (221, 416, 193, 190), (158, 126, 128, 413), (126, 158, 414, 415), (434, 234, 435, 428), (486, 481, 429, 283), (239, 242, 241, 421), (391, 368, 390, 370), (419, 116, 417, 313), (418, 424, 313, 417), (428, 435, 202, 382), (422, 356, 297, 420), (430, 357, 283, 429), (357, 430, 234, 434), (124, 444, 439, 438), (427, 436, 219, 257), (423, 171, 424, 418), (242, 239, 116, 419), (356, 422, 382, 202), (432, 472, 431, 425), (547, 567, 75, 4), (421, 241, 420, 297), (425, 431, 286, 287), (433, 170, 358, 426), (426, 358, 287, 286), (151, 141, 450, 152), (457, 195, 456, 442), (211, 209, 208, 443), (166, 458, 121, 120), (270, 323, 452, 453), (455, 319, 454, 322), (451, 181, 183, 199), (442, 456, 441, 440), (272, 282, 327, 353), (181, 451, 200, 138), (195, 457, 153, 460), (437, 461, 436, 427), (318, 447, 315, 316), (209, 211, 353, 327), (175, 164, 440, 441), (323, 270, 164, 175), (355, 204, 443, 208), (120, 121, 449, 448), (319, 455, 448, 449), (324, 161, 453, 452), (8, 11, 10, 9), (282, 272, 458, 166), (447, 318, 446, 445), (215, 213, 322, 454), (152, 450, 257, 219), (459, 462, 141, 151), (214, 217, 316, 315), (444, 124, 445, 446), (271, 463, 199, 183), (204, 355, 281, 279), (460, 153, 461, 437), (463, 271, 462, 459), (217, 214, 213, 215), (161, 324, 138, 200), (262, 345, 244, 243), (263, 233, 396, 264), (265, 247, 349, 348), (394, 392, 393, 389), (387, 344, 156, 147), (388, 343, 397, 309), (448, 291, 119, 120), (170, 433, 171, 423), (146, 385, 378, 145), (391, 372, 243, 244), (464, 465, 466), (467, 468, 290), (464, 469, 465), (467, 375, 468), (470, 432, 471), (473, 474, 475), (476, 360, 477), (476, 374, 360), (478, 479, 480), (478, 480, 481), (473, 475, 482), (470, 471, 381), (470, 472, 432), (470, 381, 472), (467, 226, 375), (467, 290, 226), (473, 482, 483), (473, 483, 474), (464, 484, 469), (464, 466, 484), (476, 485, 374), (476, 477, 485), (478, 481, 486), (478, 486, 479), (290, 468, 404, 227), (509, 492, 499, 487), (513, 595, 600, 495), (512, 493, 591, 490), (500, 516, 515, 593), (501, 511, 494), (507, 498, 493, 512), (501, 514, 510), (501, 517, 502), (501, 497, 506), (501, 508, 505), (492, 509, 491, 599), (516, 500, 488, 489), (487, 499, 595, 513), (501, 506, 511), (593, 515, 490, 591), (501, 510, 508), (496, 602, 498, 507), (501, 494, 517), (602, 496, 495, 600), (501, 504, 497), (501, 502, 514), (501, 503, 504), (501, 505, 503), (495, 497, 504, 513), (497, 495, 496, 506), (517, 490, 515, 502), (509, 505, 508, 491), (510, 489, 491, 508), (506, 496, 507, 511), (490, 517, 494, 512), (512, 494, 511, 507), (516, 514, 502, 515), (513, 504, 503, 487), (505, 509, 487, 503), (523, 532, 4, 5), (518, 519, 520), (8, 521, 519), (520, 38, 518), (519, 518, 6), (5, 12, 518), (518, 12, 522), (5, 518, 523), (6, 518, 522), (8, 519, 11), (519, 6, 11), (524, 525, 526), (526, 527, 524), (9, 527, 528), (524, 527, 529), (530, 531, 527), (524, 535, 525), (530, 527, 9), (532, 535, 524), (524, 529, 532), (533, 532, 529), (533, 529, 527), (531, 533, 527), (550, 10, 7, 581), (552, 571, 568, 569), (279, 281, 438, 439), (36, 532, 523), (536, 526, 525), (546, 587, 544, 545), (51, 67, 53, 52), (579, 581, 7, 580), (76, 551, 584, 573), (582, 579, 566, 549), (536, 525, 535, 25), (47, 68, 49, 48), (589, 492, 599, 598), (59, 73, 72, 61), (564, 565, 30, 32), (126, 308, 127, 128), (558, 40, 560, 559), (61, 52, 55, 59), (583, 586, 24, 17), (190, 189, 222, 221), (50, 60, 58, 54), (192, 191, 135, 134), (600, 603, 601, 602), (545, 541, 542, 546), (215, 332, 216, 217), (163, 440, 164, 276), (534, 39, 38, 520), (4, 573, 584, 547), (582, 549, 585, 548), (591, 605, 592, 593), (576, 15, 16, 575), (92, 100, 93, 91), (573, 533, 531, 76), (26, 576, 575, 570), (76, 10, 550, 551), (578, 27, 569, 568), (554, 19, 555, 577), (549, 566, 567), (585, 584, 551, 548), (15, 583, 17, 16), (13, 18, 22, 562), (548, 551, 550), (6, 580, 7, 11), (585, 547, 584), (582, 581, 579), (499, 590, 594, 595), (52, 53, 57, 55), (3, 0, 1, 2), (488, 604, 598, 599), (590, 499, 492, 589), (596, 498, 602, 601), (78, 77, 80, 83), (500, 606, 604, 488), (606, 500, 593, 592), (570, 572, 74, 26), (46, 64, 62, 42), (572, 20, 553, 74), (25, 535, 532, 36)])
me_vs_tossem.polygons.foreach_set('use_smooth', [True] * 510)
me_vs_tossem.polygons.foreach_set('material_index', [2, 2, 2, 2, 6, 2, 6, 2, 10, 9, 2, 2, 2, 2, 2, 2, 2, 2, 2, 2, 2, 2, 2, 2, 2, 2, 2, 2, 2, 10, 10, 2, 2, 2, 2, 2, 2, 2, 2, 2, 2, 2, 2, 2, 2, 2, 2, 2, 2, 2, 2, 2, 2, 2, 2, 2, 2, 2, 2, 2, 2, 2, 10, 12, 10, 2, 10, 2, 2, 2, 10, 3, 3, 10, 12, 2, 10, 2, 2, 2, 2, 2, 2, 2, 2, 2, 12, 2, 11, 4, 4, 4, 4, 4, 4, 4, 4, 4, 4, 4, 5, 5, 5, 5, 5, 5, 10, 5, 5, 5, 5, 5, 5, 5, 5, 5, 5, 5, 5, 5, 5, 5, 5, 5, 5, 5, 5, 5, 5, 5, 5, 5, 5, 5, 5, 5, 5, 5, 5, 5, 5, 5, 5, 5, 5, 5, 10, 5, 5, 5, 5, 5, 5, 5, 5, 5, 5, 5, 5, 5, 5, 5, 5, 5, 5, 5, 5, 5, 5, 5, 5, 5, 5, 5, 5, 5, 5, 5, 5, 5, 5, 5, 5, 5, 5, 5, 5, 5, 5, 5, 5, 5, 5, 5, 5, 10, 5, 5, 5, 5, 5, 5, 5, 5, 5, 5, 5, 5, 5, 5, 5, 5, 5, 5, 5, 5, 5, 5, 5, 5, 5, 5, 5, 5, 5, 5, 5, 5, 5, 10, 5, 5, 5, 5, 5, 5, 5, 5, 5, 5, 5, 5, 5, 5, 2, 5, 5, 5, 5, 5, 5, 5, 5, 5, 5, 5, 5, 5, 5, 5, 5, 5, 5, 5, 5, 5, 5, 5, 5, 5, 5, 5, 5, 5, 5, 5, 5, 5, 5, 5, 5, 5, 5, 5, 5, 5, 5, 5, 5, 5, 5, 5, 5, 5, 5, 5, 5, 5, 5, 5, 5, 5, 5, 5, 5, 5, 5, 5, 5, 5, 5, 5, 5, 5, 5, 5, 5, 5, 5, 5, 5, 10, 5, 5, 5, 5, 5, 5, 5, 5, 5, 5, 5, 5, 5, 5, 5, 5, 5, 5, 5, 5, 5, 5, 5, 5, 2, 5, 5, 5, 5, 5, 5, 5, 5, 5, 5, 5, 5, 5, 5, 5, 5, 5, 5, 5, 5, 5, 5, 5, 5, 5, 5, 5, 5, 5, 5, 5, 5, 5, 5, 5, 5, 5, 5, 5, 5, 5, 5, 5, 5, 5, 5, 5, 5, 6, 6, 6, 6, 6, 6, 6, 6, 6, 6, 6, 6, 6, 6, 6, 6, 6, 6, 6, 6, 6, 6, 6, 6, 6, 6, 6, 6, 6, 6, 6, 6, 6, 6, 2, 7, 7, 7, 7, 7, 7, 7, 7, 7, 7, 8, 8, 8, 8, 8, 8, 8, 8, 8, 8, 8, 8, 10, 10, 5, 9, 9, 10, 2, 10, 10, 10, 9, 2, 12, 2, 10, 5, 10, 2, 10, 5, 2, 5, 12, 10, 5, 5, 9, 10, 10, 12, 10, 4, 2, 10, 10, 10, 10, 10, 10, 10, 10, 10, 2, 10, 10, 12, 2, 0, 12, 12, 12, 3, 12, 12, 10, 2, 10, 2])
_uv = me_vs_tossem.uv_layers.new(name='UVMap')
_uv.uv.foreach_set('vector', [0.000488, 0.000488, 0.9995, 0.000488, 0.9995, 0.9995, 0.000488, 0.9995, 0.3304, 0.6735, 0.3304, 0.5143, 0.5703, 0.3132, 0.1378, 0.685, 0.1342, 0.6933, 0.1128, 0.6933, 0.1201, 0.6735, 0.5696, 0.3132, 0.57, 0.3132, 0.1378, 0.5029, 0.08331, 0.9084, 0.08331, 0.02918, 0.1667, 0.02918, 0.1667, 0.9084, 0.5703, 0.3132, 0.3304, 0.5143, 0.5701, 0.3132, 0.0, 0.9413, 0.0, 0.9084, 0.08331, 0.9084, 0.08331, 0.9413, 0.08594, 0.3132, 0.5696, 0.3132, 0.1378, 0.5029, 0.000488, 0.000488, 0.9995, 0.000488, 0.9995, 0.9995, 0.000488, 0.9995, 0.9995, 0.6924, 0.000488, 0.3132, 0.000488, 0.3129, 0.9995, 0.3129, 0.9995, 0.000488, 0.8752, 0.6245, 0.4731, 0.3324, 0.9995, 0.000488, 0.8752, 0.6245, 0.4731, 0.3324, 0.9995, 0.000488, 0.4731, 0.3324, 0.8752, 0.6245, 0.9995, 0.000488, 0.4731, 0.3324, 0.8752, 0.6245, 0.000488, 0.000488, 0.4731, 0.3324, 0.9995, 0.000488, 0.000488, 0.000488, 0.9995, 0.000488, 0.4731, 0.3324, 0.000488, 0.000488, 0.9995, 0.000488, 0.4731, 0.3324, 0.000488, 0.000488, 0.4731, 0.3324, 0.9995, 0.000488, 0.9995, 0.000488, 0.8832, 0.634, 0.9995, 0.9977, 0.9995, 0.000488, 0.9995, 0.9977, 0.8832, 0.634, 0.9995, 0.000488, 0.8832, 0.634, 0.9995, 0.9977, 0.9995, 0.000488, 0.9995, 0.9977, 0.8832, 0.634, 0.3658, 0.9995, 0.9995, 0.1622, 0.9995, 0.1622, 0.3658, 0.9995, 0.3658, 0.9995, 0.000488, 0.9995, 0.000488, 0.9995, 0.3658, 0.9995, 0.000488, 0.000488, 0.01294, 0.3289, 0.4575, 0.3289, 0.000488, 0.000488, 0.4575, 0.3289, 0.01294, 0.3289, 0.000488, 0.000488, 0.4575, 0.3289, 0.01294, 0.3289, 0.000488, 0.000488, 0.01294, 0.3289, 0.4575, 0.3289, 0.1201, 0.6735, 0.0733, 0.3132, 0.1201, 0.5143, 0.9995, 0.9977, 0.9995, 0.000488, 0.9995, 0.000488, 0.9995, 0.9977, 0.9995, 0.9995, 0.000488, 0.9995, 0.000488, 0.000488, 0.9995, 0.000488, 0.000488, 0.3129, 0.000488, 0.000488, 0.9995, 0.000488, 0.9995, 0.000488, 0.4295, 0.3129, 0.000488, 0.3129, 0.4295, 0.6924, 0.9995, 0.9995, 0.000488, 0.9995, 0.000488, 0.9995, 0.000488, 0.6924, 0.4295, 0.6924, 0.9995, 0.9977, 0.8832, 0.634, 0.8832, 0.9995, 0.9995, 0.9977, 0.8832, 0.9995, 0.8832, 0.634, 0.9995, 0.9977, 0.8832, 0.634, 0.8832, 0.9995, 0.9995, 0.9977, 0.8832, 0.9995, 0.8832, 0.634, 0.57, 0.3132, 0.3127, 0.5029, 0.1378, 0.5029, 0.9995, 0.1622, 0.3658, 0.8981, 0.3658, 0.9995, 0.3658, 0.8981, 0.000488, 0.8981, 0.000488, 0.8981, 0.3658, 0.8981, 0.9995, 0.1622, 0.3658, 0.9995, 0.3658, 0.8981, 0.3658, 0.8981, 0.9302, 0.1585, 0.9302, 0.1585, 0.3658, 0.8981, 0.9995, 0.1622, 0.3658, 0.9995, 0.3658, 0.8981, 0.9995, 0.1622, 0.3658, 0.9995, 0.3658, 0.9995, 0.9995, 0.1622, 0.9995, 0.1622, 0.3658, 0.8981, 0.3658, 0.9995, 0.9995, 0.5705, 0.9995, 0.9995, 0.000488, 0.9995, 0.000488, 0.5705, 0.9995, 0.000488, 0.9302, 0.000488, 0.9302, 0.1585, 0.9995, 0.1622, 0.9995, 0.1622, 0.9302, 0.1585, 0.3658, 0.8981, 0.9995, 0.000488, 0.9302, 0.000488, 0.9302, 0.1585, 0.9995, 0.1622, 0.9995, 0.1622, 0.3658, 0.8981, 0.9302, 0.1585, 0.9302, 0.1585, 0.9302, 0.000488, 0.9995, 0.000488, 0.9995, 0.1622, 0.9995, 0.1622, 0.9302, 0.1585, 0.3658, 0.8981, 0.000488, 0.6933, 0.000488, 0.3132, 0.05609, 0.3132, 0.02527, 0.6933, 0.9995, 0.1622, 0.3658, 0.8981, 0.9302, 0.1585, 0.000732, 0.3191, 0.01294, 0.3289, 0.000488, 0.000488, 0.000732, 0.3191, 0.01294, 0.3289, 0.000488, 0.000488, 0.000732, 0.3191, 0.000488, 0.000488, 0.01294, 0.3289, 0.000732, 0.3191, 0.000488, 0.000488, 0.01294, 0.3289, 0.3127, 0.685, 0.3304, 0.6735, 0.5705, 0.6924, 0.1201, 0.6735, 0.1128, 0.6933, 0.02527, 0.6933, 0.9995, 0.3127, 0.7374, 0.4263, 0.8337, 0.1001, 0.9995, 0.1378, 0.75, 0.000488, 0.75, 0.9995, 0.6667, 0.9995, 0.6667, 0.000488, 0.000488, 0.000488, 0.000488, 0.000488, 0.000732, 0.3191, 0.000732, 0.3191, 0.000488, 0.8981, 0.000488, 0.9995, 0.3658, 0.9995, 0.3658, 0.8981, 0.1663, 0.5483, 0.1794, 0.5483, 0.1794, 0.6396, 0.1663, 0.6396, 0.000488, 0.000488, 0.000488, 0.9995, 0.9995, 0.9995, 0.9995, 0.000488, 0.3658, 0.9995, 0.000488, 0.9995, 0.000488, 0.9995, 0.3658, 0.9995, 0.9302, 0.1585, 0.9302, 0.000488, 0.9302, 0.000488, 0.9302, 0.1585, 0.8832, 0.634, 0.8832, 0.9995, 0.8832, 0.9995, 0.8832, 0.634, 1.014, 0.9173, 1.014, 1.01, -0.01398, 1.01, -0.01398, 0.9173, 1.014, -0.002869, 1.014, 0.06934, -0.01398, 0.06934, -0.01398, -0.002869, 0.7374, 0.6396, 0.7242, 0.6396, 0.7242, 0.5483, 0.7374, 0.5483, 0.8333, 0.000488, 0.8333, 0.9995, 0.75, 0.9995, 0.75, 0.000488, 0.5701, 0.3132, 0.3304, 0.5143, 0.3127, 0.5029, 0.9995, 0.5029, 0.9995, 0.3304, 0.7374, 0.4439, 0.7374, 0.5417, 0.3127, 0.685, 0.5705, 0.6924, 0.3044, 0.6933, 0.000488, 0.000488, 0.4575, 0.3289, 0.4731, 0.3324, 0.000488, 0.000488, 0.4575, 0.3289, 0.4731, 0.3324, 0.000488, 0.000488, 0.4731, 0.3324, 0.4575, 0.3289, 0.000488, 0.000488, 0.4731, 0.3324, 0.4575, 0.3289, 0.9995, 0.000488, 0.8752, 0.6245, 0.8832, 0.634, 0.9995, 0.000488, 0.8832, 0.634, 0.8752, 0.6245, 0.9995, 0.000488, 0.8832, 0.634, 0.8752, 0.6245, 0.9995, 0.000488, 0.8752, 0.6245, 0.8832, 0.634, 0.4167, 0.9995, 0.4167, 0.000488, 0.5, 0.000488, 0.5, 0.9995, 0.000488, 0.8981, 0.000488, 0.9995, 0.3658, 0.9995, 0.3658, 0.8981, 0.000488, 0.9995, 0.000488, 0.000488, 0.9995, 0.000488, 0.9995, 0.9995, -1.795, 8.356, 12.04, -4.576, 4.218, -7.356, -11.04, 6.352, 4.218, -7.356, 12.04, -4.576, -1.795, 8.356, -11.04, 6.352, 4.218, -7.356, 12.04, -4.576, -1.795, 8.356, -11.04, 6.352, 4.218, -7.356, 12.04, -4.576, 12.04, -7.356, 4.218, -7.356, 12.04, -7.356, 12.04, -4.576, 4.218, -7.356, 12.04, -4.576, 12.04, -7.356, 4.218, -7.356, 12.04, -7.356, 12.04, -4.576, -11.04, 6.352, -1.795, 8.356, -10.91, 8.356, -11.04, 6.352, -10.91, 8.356, -1.795, 8.356, -11.04, 6.352, -1.795, 8.356, -10.91, 8.356, -11.04, 6.352, -10.91, 8.356, -1.795, 8.356, 0.8195, 0.238, 0.8195, 0.238, 0.7485, 0.1387, 0.7485, 0.1387, 0.967, 0.6595, 0.967, 0.6595, 0.9894, 0.8269, 0.9894, 0.8269, 0.5, 0.4145, 0.5, 0.1798, 0.5447, 0.1798, 0.5447, 0.4145, 0.6037, 0.03357, 0.6037, 0.03357, 0.7027, 0.08228, 0.7027, 0.08228, 0.000488, 0.4133, 0.000488, 0.4133, 0.000488, 0.5867, 0.000488, 0.5867, 0.003601, 0.8456, 0.003601, 0.8456, 0.000488, 0.6872, 0.000488, 0.6872, 0.8832, 0.9995, 0.8832, 0.9995, 0.8832, 0.634, 0.8832, 0.634, 0.1805, 0.238, 0.1805, 0.238, 0.1193, 0.3606, 0.1193, 0.3606, 0.5, 0.000488, 0.5, 0.000488, 0.4133, 0.01569, 0.4133, 0.01569, 0.1174, 0.3574, 0.1174, 0.3574, 0.06744, 0.5, 0.06744, 0.5, 0.06073, 0.2502, 0.06073, 0.2502, 0.000488, 0.4133, 0.000488, 0.4133, 0.000488, 0.5867, 0.000488, 0.5867, 0.000488, 0.4133, 0.000488, 0.4133, 0.8228, 0.1212, 0.8228, 0.1212, 0.9349, 0.2527, 0.9349, 0.2527, 0.9852, 0.4157, 0.9852, 0.4157, 0.9852, 0.5843, 0.9852, 0.5842, 0.5737, 0.3782, 0.5737, 0.6218, 0.5376, 0.6218, 0.5376, 0.3782, 0.9393, 0.2502, 0.9393, 0.2502, 0.826, 0.1174, 0.826, 0.1174, 0.4061, 0.03735, 0.4061, 0.03735, 0.5, 0.02179, 0.5, 0.02179, 0.3292, 0.06073, 0.3292, 0.06073, 0.2502, 0.1343, 0.2502, 0.1343, 0.9326, 0.5, 0.9326, 0.5, 0.9694, 0.6578, 0.9694, 0.6578, 0.174, 0.1174, 0.174, 0.1174, 0.06073, 0.2502, 0.06073, 0.2502, 0.06134, 0.3853, 0.06134, 0.3853, 0.1225, 0.2554, 0.1225, 0.2554, 0.6262, 0.4145, 0.6262, 0.1798, 0.6591, 0.1798, 0.6591, 0.4145, 0.9289, 0.3932, 0.9289, 0.3932, 0.8691, 0.2663, 0.8691, 0.2663, 0.8775, 0.2554, 0.8775, 0.2554, 0.9387, 0.3853, 0.9387, 0.3853, 0.9393, 0.2502, 0.9393, 0.2502, 0.826, 0.1174, 0.826, 0.1174, 0.6718, 0.03534, 0.6718, 0.03534, 0.8228, 0.1212, 0.8228, 0.1212, 0.9349, 0.7473, 0.9349, 0.7473, 0.8228, 0.8788, 0.8228, 0.8788, 0.9694, 0.6578, 0.9694, 0.6578, 0.9919, 0.826, 0.9919, 0.826, 0.06513, 0.7473, 0.06513, 0.7473, 0.005493, 0.5859, 0.005493, 0.5859, 0.174, 0.1174, 0.174, 0.1174, 0.3265, 0.03064, 0.3265, 0.03064, 0.2324, 0.1583, 0.2324, 0.1583, 0.3158, 0.08343, 0.3158, 0.08343, 0.33, 0.06543, 0.33, 0.06543, 0.2515, 0.1387, 0.2515, 0.1387, 0.9304, 0.5025, 0.9304, 0.5025, 0.8807, 0.3606, 0.8807, 0.3606, 0.9349, 0.2527, 0.9349, 0.2527, 0.9945, 0.4141, 0.9945, 0.4141, 0.9393, 0.7498, 0.9393, 0.7498, 0.9995, 0.5867, 0.9995, 0.5867, 0.03064, 0.6578, 0.03064, 0.6578, 0.008118, 0.826, 0.008118, 0.826, 0.5, 0.9995, 0.5, 0.9995, 0.6735, 0.9694, 0.6735, 0.9694, 0.174, 0.8826, 0.174, 0.8826, 0.06073, 0.7498, 0.06073, 0.7498, 0.3315, 0.04401, 0.3315, 0.04401, 0.1833, 0.1283, 0.1833, 0.1283, 0.826, 0.8826, 0.826, 0.8826, 0.9393, 0.7498, 0.9393, 0.7498, 0.174, 0.8826, 0.174, 0.8826, 0.3265, 0.9694, 0.3265, 0.9694, 0.3265, 0.03064, 0.3265, 0.03064, 0.5, 0.000488, 0.5, 0.000488, 0.3315, 0.04401, 0.3315, 0.04401, 0.5, 0.01477, 0.5, 0.01477, 0.179, 0.2342, 0.179, 0.2342, 0.1174, 0.3574, 0.1174, 0.3574, 0.3453, 0.808, 0.3453, 0.5796, 0.5, 0.5796, 0.5, 0.808, 0.0307, 0.5361, 0.0307, 0.5361, 0.07111, 0.3932, 0.07111, 0.3932, 0.8832, 0.634, 0.8832, 0.634, 0.8752, 0.6245, 0.8752, 0.6245, 0.01477, 0.4158, 0.01477, 0.4158, 0.01477, 0.5843, 0.01477, 0.5843, 0.9995, 0.6872, 0.9995, 0.6872, 0.98, 0.5314, 0.98, 0.5314, 0.06513, 0.7473, 0.06513, 0.7473, 0.1772, 0.8788, 0.1772, 0.8788, 0.000488, 0.5867, 0.000488, 0.5867, 0.06073, 0.7498, 0.06073, 0.7498, 0.09827, 0.3823, 0.09827, 0.3823, 0.1589, 0.2592, 0.1589, 0.2592, 0.3585, 1.004, 0.3585, 0.7638, 0.395, 0.7638, 0.395, 1.004, 0.5, 0.1798, 0.5, 0.4145, 0.4553, 0.4145, 0.4553, 0.1798, 0.5559, 1.004, 0.5559, 0.7638, 0.605, 0.7638, 0.605, 1.004, 0.7925, 0.1611, 0.7925, 0.1611, 0.8691, 0.2663, 0.8691, 0.2663, 0.06513, 0.2527, 0.06513, 0.2527, 0.005493, 0.4141, 0.005493, 0.4141, 0.3282, 0.03534, 0.3282, 0.03534, 0.5, 0.005493, 0.5, 0.005493, 0.02002, 0.5314, 0.02002, 0.5314, 0.000488, 0.6872, 0.000488, 0.6872, 0.9387, 0.3853, 0.9387, 0.3853, 0.98, 0.5314, 0.98, 0.5314, 0.9289, 0.3932, 0.9289, 0.3932, 0.9693, 0.5361, 0.9693, 0.5361, 0.6556, -0.005798, 0.6556, 0.2216, 0.5, 0.2216, 0.5, -0.005798, 0.01056, 0.8269, 0.01056, 0.8269, 0.03296, 0.6595, 0.03296, 0.6595, 0.6718, 0.03534, 0.6718, 0.03534, 0.5, 0.005493, 0.5, 0.005493, 0.9473, 0.523, 0.9473, 0.523, 0.9761, 0.676, 0.9761, 0.676, 0.9017, 0.3823, 0.9017, 0.3823, 0.9473, 0.523, 0.9473, 0.523, 0.3635, 0.6218, 0.3635, 0.3782, 0.3929, 0.3782, 0.3929, 0.6218, 0.5, 0.9995, 0.5, 0.9995, 0.6735, 0.9694, 0.6735, 0.9694, 0.6547, 0.5796, 0.6547, 0.808, 0.5, 0.808, 0.5, 0.5796, 0.5, 0.01703, 0.5, 0.01703, 0.3963, 0.03357, 0.3963, 0.03357, 0.5867, 0.01569, 0.5867, 0.01569, 0.5, 0.000488, 0.5, 0.000488, 0.6735, 0.03064, 0.6735, 0.03064, 0.826, 0.1174, 0.826, 0.1174, 0.5559, 0.7638, 0.5559, 1.004, 0.5, 1.004, 0.5, 0.7638, 0.826, 0.8826, 0.826, 0.8826, 0.6735, 0.9694, 0.6735, 0.9694, 0.3282, 0.03534, 0.3282, 0.03534, 0.1772, 0.1212, 0.1772, 0.1212, 0.9349, 0.7473, 0.9349, 0.7473, 0.9945, 0.5859, 0.9945, 0.5859, 0.9852, 0.5842, 0.9852, 0.5843, 0.9267, 0.7426, 0.9267, 0.7426, 0.0307, 0.5361, 0.0307, 0.5361, 0.0116, 0.6885, 0.0116, 0.6885, 0.03967, 0.9938, 0.03967, 0.9938, 0.01465, 0.8434, 0.01465, 0.8434, 0.9995, 0.6872, 0.9995, 0.6872, 0.9964, 0.8456, 0.9964, 0.8456, 0.002991, 0.9995, 0.002991, 0.9995, 0.01056, 0.8269, 0.01056, 0.8269, 0.1589, 0.2592, 0.1589, 0.2592, 0.2324, 0.1583, 0.2324, 0.1583, 0.6842, 0.08343, 0.6842, 0.08343, 0.7676, 0.1583, 0.7676, 0.1583, 0.02032, 0.9958, 0.02032, 0.9958, 0.013, 0.8356, 0.013, 0.8356, 0.4126, 0.1798, 0.4126, 0.4145, 0.3738, 0.4145, 0.3738, 0.1798, 0.8826, 0.3574, 0.8826, 0.3574, 0.9326, 0.5, 0.9326, 0.5, 0.3292, 0.06073, 0.3292, 0.06073, 0.4133, 0.01569, 0.4133, 0.01569, 0.9995, 0.4133, 0.9995, 0.4133, 0.9995, 0.5867, 0.9995, 0.5867, 0.1501, 0.244, 0.1501, 0.244, 0.08801, 0.3702, 0.08801, 0.3702, 0.2973, 0.08228, 0.2973, 0.08228, 0.3963, 0.03357, 0.3963, 0.03357, 0.01477, 0.5843, 0.01477, 0.5843, 0.0733, 0.7426, 0.0733, 0.7426, 0.4263, 0.6218, 0.4263, 0.3782, 0.4624, 0.3782, 0.4624, 0.6218, 0.6071, 0.6218, 0.6071, 0.3782, 0.6365, 0.3782, 0.6365, 0.6218, 0.174, 0.8826, 0.174, 0.8826, 0.3265, 0.9694, 0.3265, 0.9694, 0.6685, 0.04401, 0.6685, 0.04401, 0.8167, 0.1283, 0.8167, 0.1283, 0.9995, 0.9977, 0.9995, 0.9977, 0.8832, 0.9995, 0.8832, 0.9995, 0.06134, 0.3853, 0.06134, 0.3853, 0.02002, 0.5314, 0.02002, 0.5314, 0.3282, 0.9647, 0.3282, 0.9647, 0.1772, 0.8788, 0.1772, 0.8788, 0.06513, 0.2527, 0.06513, 0.2527, 0.1772, 0.1212, 0.1772, 0.1212, 0.5, 0.9995, 0.5, 0.9995, 0.3265, 0.9694, 0.3265, 0.9694, 0.5, 0.000488, 0.5, 0.000488, 0.6735, 0.03064, 0.6735, 0.03064, 0.4441, 1.004, 0.4441, 0.7638, 0.5, 0.7638, 0.5, 1.004, 0.9393, 0.2502, 0.9393, 0.2502, 0.9995, 0.4133, 0.9995, 0.4133, 0.01465, 0.8434, 0.01465, 0.8434, 0.0116, 0.6885, 0.0116, 0.6885, 0.6262, 0.1798, 0.6262, 0.4145, 0.5874, 0.4145, 0.5874, 0.1798, 0.9995, 0.8352, 0.9995, 0.8352, 0.9883, 0.6715, 0.9883, 0.6715, 0.5867, 0.01569, 0.5867, 0.01569, 0.6708, 0.06073, 0.6708, 0.06073, 0.6071, 0.3782, 0.6071, 0.6218, 0.5737, 0.6218, 0.5737, 0.3782, 0.02924, 0.9995, 0.02924, 0.9995, 0.003601, 0.8456, 0.003601, 0.8456, 0.987, 0.8356, 0.987, 0.8356, 0.9761, 0.676, 0.9761, 0.676, 0.992, 0.9995, 0.992, 0.9995, 0.9995, 0.8352, 0.9995, 0.8352, 0.000488, 0.9995, 0.000488, 0.9995, 0.008118, 0.826, 0.008118, 0.826, 0.9393, 0.7498, 0.9393, 0.7498, 0.826, 0.8826, 0.826, 0.8826, 0.5, 0.9995, 0.5, 0.9995, 0.3265, 0.9694, 0.3265, 0.9694, 0.9995, 0.4133, 0.9995, 0.4133, 0.9393, 0.2502, 0.9393, 0.2502, 0.9304, 0.5025, 0.9304, 0.5025, 0.967, 0.6595, 0.967, 0.6595, 0.9945, 0.4141, 0.9945, 0.4141, 0.9945, 0.5859, 0.9945, 0.5859, 0.6718, 0.9647, 0.6718, 0.9647, 0.8228, 0.8788, 0.8228, 0.8788, 0.9267, 0.2574, 0.9267, 0.2574, 0.9852, 0.4157, 0.9852, 0.4157, 0.6415, 0.7638, 0.6415, 1.004, 0.605, 1.004, 0.605, 0.7638, 0.2973, 0.08228, 0.2973, 0.08228, 0.2075, 0.1611, 0.2075, 0.1611, 0.9884, 0.6885, 0.9884, 0.6885, 0.9854, 0.8434, 0.9854, 0.8434, 0.000488, 0.5867, 0.000488, 0.5867, 0.06073, 0.7498, 0.06073, 0.7498, 0.9995, 0.9995, 0.9995, 0.9995, 0.9919, 0.826, 0.9919, 0.826, 0.9884, 0.6885, 0.9884, 0.6885, 0.9693, 0.5361, 0.9693, 0.5361, 0.5, 0.005493, 0.5, 0.005493, 0.4137, 0.02057, 0.4137, 0.02057, 0.06958, 0.5025, 0.06958, 0.5025, 0.1193, 0.3606, 0.1193, 0.3606, 0.1805, 0.238, 0.1805, 0.238, 0.2515, 0.1387, 0.2515, 0.1387, 0.7485, 0.1387, 0.7485, 0.1387, 0.67, 0.06543, 0.67, 0.06543, 0.4731, 0.3324, 0.4731, 0.3324, 0.4575, 0.3289, 0.4575, 0.3289, 0.5, 0.005493, 0.5, 0.005493, 0.5863, 0.02057, 0.5863, 0.02057, 0.2502, 0.1343, 0.2502, 0.1343, 0.179, 0.2342, 0.179, 0.2342, 0.3444, 0.2216, 0.3444, -0.005798, 0.5, -0.005798, 0.5, 0.2216, 0.1309, 0.2663, 0.1309, 0.2663, 0.2075, 0.1611, 0.2075, 0.1611, 0.7925, 0.1611, 0.7925, 0.1611, 0.7027, 0.08228, 0.7027, 0.08228, 0.0733, 0.2574, 0.0733, 0.2574, 0.01477, 0.4158, 0.01477, 0.4158, 0.174, 0.1174, 0.174, 0.1174, 0.06073, 0.2502, 0.06073, 0.2502, 0.174, 0.1174, 0.174, 0.1174, 0.3265, 0.03064, 0.3265, 0.03064, 0.4441, 0.7638, 0.4441, 1.004, 0.395, 1.004, 0.395, 0.7638, 0.3158, 0.08343, 0.3158, 0.08343, 0.4061, 0.03735, 0.4061, 0.03735, 0.03064, 0.6578, 0.03064, 0.6578, 0.06744, 0.5, 0.06744, 0.5, 0.06073, 0.2502, 0.06073, 0.2502, 0.000488, 0.4133, 0.000488, 0.4133, 0.8499, 0.244, 0.8499, 0.244, 0.912, 0.3702, 0.912, 0.3702, 0.9017, 0.3823, 0.9017, 0.3823, 0.8411, 0.2592, 0.8411, 0.2592, 0.9302, 0.1585, 0.9302, 0.000488, 0.9995, 0.000488, 0.9995, 0.1622, 0.9797, 0.9958, 0.9797, 0.9958, 0.987, 0.8356, 0.987, 0.8356, 0.826, 0.8826, 0.826, 0.8826, 0.6735, 0.9694, 0.6735, 0.9694, 0.997, 0.9995, 0.997, 0.9995, 0.9894, 0.8269, 0.9894, 0.8269, 0.8826, 0.3574, 0.8826, 0.3574, 0.821, 0.2342, 0.821, 0.2342, 0.8195, 0.238, 0.8195, 0.238, 0.8807, 0.3606, 0.8807, 0.3606, 0.6708, 0.06073, 0.6708, 0.06073, 0.7498, 0.1343, 0.7498, 0.1343, 0.5, 0.3782, 0.5, 0.6218, 0.4624, 0.6218, 0.4624, 0.3782, 0.4553, 0.1798, 0.4553, 0.4145, 0.4126, 0.4145, 0.4126, 0.1798, 0.9995, 0.5867, 0.9995, 0.5867, 0.9393, 0.7498, 0.9393, 0.7498, 0.1309, 0.2663, 0.1309, 0.2663, 0.07111, 0.3932, 0.07111, 0.3932, 0.0733, 0.2574, 0.0733, 0.2574, 0.1833, 0.1283, 0.1833, 0.1283, 0.9883, 0.6715, 0.9883, 0.6715, 0.9587, 0.5145, 0.9587, 0.5145, 0.9603, 0.9938, 0.9603, 0.9938, 0.9854, 0.8434, 0.9854, 0.8434, 0.02393, 0.676, 0.02393, 0.676, 0.013, 0.8356, 0.013, 0.8356, 0.9964, 0.8456, 0.9964, 0.8456, 0.9708, 0.9995, 0.9708, 0.9995, 0.5939, 0.03735, 0.5939, 0.03735, 0.5, 0.02179, 0.5, 0.02179, 0.6735, 0.03064, 0.6735, 0.03064, 0.826, 0.1174, 0.826, 0.1174, 0.3409, 0.4145, 0.3409, 0.1798, 0.3738, 0.1798, 0.3738, 0.4145, 0.005493, 0.5859, 0.005493, 0.5859, 0.005493, 0.4141, 0.005493, 0.4141, 0.6037, 0.03357, 0.6037, 0.03357, 0.5, 0.01703, 0.5, 0.01703, 0.04126, 0.5145, 0.05273, 0.523, 0.02393, 0.676, 0.01172, 0.6715, 0.05273, 0.523, 0.04126, 0.5145, 0.08801, 0.3702, 0.09827, 0.3823, 0.9761, 0.676, 0.9883, 0.6715, 0.9995, 0.8352, 0.987, 0.8356, 0.013, 0.8356, 0.000488, 0.8352, 0.01172, 0.6715, 0.02393, 0.676, 0.01172, 0.6715, 0.01172, 0.6715, 0.04126, 0.5145, 0.04126, 0.5145, 0.007996, 0.9995, 0.007996, 0.9995, 0.000488, 0.8352, 0.000488, 0.8352, 0.4263, 0.3782, 0.4263, 0.6218, 0.3929, 0.6218, 0.3929, 0.3782, 0.5939, 0.03735, 0.5963, 0.01648, 0.689, 0.06372, 0.6842, 0.08343, 0.5, 0.02179, 0.5, 0.000488, 0.5963, 0.01648, 0.5939, 0.03735, 0.3158, 0.08343, 0.311, 0.06372, 0.4037, 0.01648, 0.4061, 0.03735, 0.8499, 0.244, 0.8411, 0.2592, 0.7676, 0.1583, 0.7745, 0.1405, 0.9017, 0.3823, 0.912, 0.3702, 0.9587, 0.5145, 0.9473, 0.523, 0.2255, 0.1405, 0.2324, 0.1583, 0.1589, 0.2592, 0.1501, 0.244, 0.5, 0.000488, 0.5, 0.02179, 0.4061, 0.03735, 0.4037, 0.01648, 0.9883, 0.6715, 0.9761, 0.676, 0.9473, 0.523, 0.9587, 0.5145, 0.02032, 0.9958, 0.007996, 0.9995, 0.000488, 0.8352, 0.013, 0.8356, 0.8167, 0.1283, 0.8167, 0.1283, 0.9267, 0.2574, 0.9267, 0.2574, 0.5874, 0.1798, 0.5874, 0.4145, 0.5447, 0.4145, 0.5447, 0.1798, 0.04126, 0.5145, 0.04126, 0.5145, 0.08801, 0.3702, 0.08801, 0.3702, 0.03296, 0.6595, 0.03296, 0.6595, 0.06958, 0.5025, 0.06958, 0.5025, 0.8411, 0.2592, 0.8499, 0.244, 0.912, 0.3702, 0.9017, 0.3823, 0.01056, 0.8269, 0.008118, 0.826, 0.03064, 0.6578, 0.03296, 0.6595, 0.1174, 0.3574, 0.1193, 0.3606, 0.06958, 0.5025, 0.06744, 0.5, 0.002991, 0.9995, 0.000488, 0.9995, 0.008118, 0.826, 0.01056, 0.8269, 0.9919, 0.826, 0.9894, 0.8269, 0.967, 0.6595, 0.9694, 0.6578, 0.9694, 0.6578, 0.967, 0.6595, 0.9304, 0.5025, 0.9326, 0.5, 0.06744, 0.5, 0.06958, 0.5025, 0.03296, 0.6595, 0.03064, 0.6578, 0.179, 0.2342, 0.1805, 0.238, 0.1193, 0.3606, 0.1174, 0.3574, 0.992, 0.9995, 0.9797, 0.9958, 0.987, 0.8356, 0.9995, 0.8352, 0.8807, 0.3606, 0.8826, 0.3574, 0.9326, 0.5, 0.9304, 0.5025, 0.8195, 0.238, 0.821, 0.2342, 0.8826, 0.3574, 0.8807, 0.3606, 0.2502, 0.1343, 0.2515, 0.1387, 0.1805, 0.238, 0.179, 0.2342, 0.3292, 0.06073, 0.33, 0.06543, 0.2515, 0.1387, 0.2502, 0.1343, 0.7485, 0.1387, 0.7498, 0.1343, 0.821, 0.2342, 0.8195, 0.238, 0.5867, 0.01569, 0.5863, 0.02057, 0.5, 0.005493, 0.5, 0.000488, 0.67, 0.06543, 0.6708, 0.06073, 0.7498, 0.1343, 0.7485, 0.1387, 0.7745, 0.1405, 0.7676, 0.1583, 0.6842, 0.08343, 0.689, 0.06372, 0.5863, 0.02057, 0.5867, 0.01569, 0.6708, 0.06073, 0.67, 0.06543, 0.4133, 0.01569, 0.4137, 0.02057, 0.33, 0.06543, 0.3292, 0.06073, 0.4137, 0.02057, 0.4133, 0.01569, 0.5, 0.000488, 0.5, 0.005493, 0.98, 0.5314, 0.9693, 0.5361, 0.9289, 0.3932, 0.9387, 0.3853, 0.9708, 0.9995, 0.9603, 0.9938, 0.9854, 0.8434, 0.9964, 0.8456, 0.5, 0.01703, 0.5, 0.000488, 0.6061, 0.0174, 0.6037, 0.03357, 0.09827, 0.3823, 0.08801, 0.3702, 0.1501, 0.244, 0.1589, 0.2592, 0.3939, 0.0174, 0.3963, 0.03357, 0.2973, 0.08228, 0.2927, 0.0672, 0.2075, 0.1611, 0.2008, 0.1478, 0.2927, 0.0672, 0.2973, 0.08228, 0.9387, 0.3853, 0.9289, 0.3932, 0.8691, 0.2663, 0.8775, 0.2554, 0.7992, 0.1478, 0.7925, 0.1611, 0.7027, 0.08228, 0.7073, 0.0672, 0.9884, 0.6885, 0.9995, 0.6872, 0.9964, 0.8456, 0.9854, 0.8434, 0.9995, 0.6872, 0.9884, 0.6885, 0.9693, 0.5361, 0.98, 0.5314, 0.000488, 0.4133, 0.01477, 0.4158, 0.01477, 0.5843, 0.000488, 0.5867, 0.3282, 0.03534, 0.3265, 0.03064, 0.5, 0.000488, 0.5, 0.005493, 0.1309, 0.2663, 0.1225, 0.2554, 0.2008, 0.1478, 0.2075, 0.1611, 0.5, 0.000488, 0.5, 0.01703, 0.3963, 0.03357, 0.3939, 0.0174, 0.7925, 0.1611, 0.7992, 0.1478, 0.8775, 0.2554, 0.8691, 0.2663, 0.03967, 0.9938, 0.02924, 0.9995, 0.003601, 0.8456, 0.01465, 0.8434, 0.7374, 0.6396, 0.7374, 0.5483, 0.9995, 0.5143, 0.9995, 0.6735, 0.6037, 0.03357, 0.6061, 0.0174, 0.7073, 0.0672, 0.7027, 0.08228, 0.01465, 0.8434, 0.003601, 0.8456, 0.000488, 0.6872, 0.0116, 0.6885, 0.06134, 0.3853, 0.07111, 0.3932, 0.0307, 0.5361, 0.02002, 0.5314, 0.02002, 0.5314, 0.0307, 0.5361, 0.0116, 0.6885, 0.000488, 0.6872, 0.826, 0.1174, 0.8228, 0.1212, 0.6718, 0.03534, 0.6735, 0.03064, 0.000488, 0.4133, 0.005493, 0.4141, 0.005493, 0.5859, 0.000488, 0.5867, 0.5, 0.9852, 0.5, 0.9995, 0.3265, 0.9694, 0.3315, 0.956, 0.9393, 0.7498, 0.9267, 0.7426, 0.9852, 0.5843, 0.9995, 0.5867, 0.3265, 0.9694, 0.3282, 0.9647, 0.5, 0.9945, 0.5, 0.9995, 0.9393, 0.2502, 0.9267, 0.2574, 0.8167, 0.1283, 0.826, 0.1174, 0.9393, 0.7498, 0.9349, 0.7473, 0.9945, 0.5859, 0.9995, 0.5867, 0.000488, 0.5867, 0.005493, 0.5859, 0.06513, 0.7473, 0.06073, 0.7498, 0.8167, 0.8717, 0.826, 0.8826, 0.6735, 0.9694, 0.6685, 0.956, 0.9349, 0.7473, 0.9393, 0.7498, 0.826, 0.8826, 0.8228, 0.8788, 0.005493, 0.4141, 0.000488, 0.4133, 0.06073, 0.2502, 0.06513, 0.2527, 0.1772, 0.1212, 0.174, 0.1174, 0.3265, 0.03064, 0.3282, 0.03534, 0.1833, 0.1283, 0.174, 0.1174, 0.3265, 0.03064, 0.3315, 0.04401, 0.5, 0.9995, 0.5, 0.9852, 0.6685, 0.956, 0.6735, 0.9694, 0.1772, 0.8788, 0.174, 0.8826, 0.06073, 0.7498, 0.06513, 0.7473, 0.3282, 0.9647, 0.3265, 0.9694, 0.174, 0.8826, 0.1772, 0.8788, 0.174, 0.8826, 0.1833, 0.8717, 0.3315, 0.956, 0.3265, 0.9694, 0.9995, 0.5867, 0.9852, 0.5843, 0.9852, 0.4157, 0.9995, 0.4133, 0.9267, 0.2574, 0.9393, 0.2502, 0.9995, 0.4133, 0.9852, 0.4157, 0.6718, 0.9647, 0.6735, 0.9694, 0.5, 0.9995, 0.5, 0.9945, 0.05609, 0.3132, 0.0733, 0.3132, 0.1201, 0.6735, 0.02527, 0.6933, 0.826, 0.8826, 0.8167, 0.8717, 0.9267, 0.7426, 0.9393, 0.7498, 0.174, 0.1174, 0.1833, 0.1283, 0.0733, 0.2574, 0.06073, 0.2502, 0.6685, 0.04401, 0.6735, 0.03064, 0.826, 0.1174, 0.8167, 0.1283, 0.6735, 0.03064, 0.6718, 0.03534, 0.5, 0.005493, 0.5, 0.000488, 0.9393, 0.2502, 0.9349, 0.2527, 0.8228, 0.1212, 0.826, 0.1174, 0.5, 0.000488, 0.5, 0.01477, 0.3315, 0.04401, 0.3265, 0.03064, 0.01477, 0.4158, 0.000488, 0.4133, 0.06073, 0.2502, 0.0733, 0.2574, 0.9945, 0.4141, 0.9995, 0.4133, 0.9995, 0.5867, 0.9945, 0.5859, 0.1833, 0.8717, 0.174, 0.8826, 0.06073, 0.7498, 0.0733, 0.7426, 0.06513, 0.2527, 0.06073, 0.2502, 0.174, 0.1174, 0.1772, 0.1212, 0.9995, 0.4133, 0.9945, 0.4141, 0.9349, 0.2527, 0.9393, 0.2502, 0.5, 0.01477, 0.5, 0.000488, 0.6735, 0.03064, 0.6685, 0.04401, 0.6735, 0.9694, 0.6718, 0.9647, 0.8228, 0.8788, 0.826, 0.8826, 0.02393, 0.676, 0.02393, 0.676, 0.05273, 0.523, 0.05273, 0.523, 0.9587, 0.5145, 0.9587, 0.5145, 0.912, 0.3702, 0.912, 0.3702, 0.01172, 0.6715, 0.01172, 0.6715, 0.000488, 0.8352, 0.000488, 0.8352, 0.2324, 0.1583, 0.2255, 0.1405, 0.311, 0.06372, 0.3158, 0.08343, 0.5376, 0.3782, 0.5376, 0.6218, 0.5, 0.6218, 0.5, 0.3782, 0.7676, 0.1583, 0.7676, 0.1583, 0.8411, 0.2592, 0.8411, 0.2592, 0.9995, 0.4133, 0.9995, 0.4133, 0.9995, 0.5867, 0.9995, 0.5867, 0.07111, 0.3932, 0.06134, 0.3853, 0.1225, 0.2554, 0.1309, 0.2663, 0.5939, 0.03735, 0.5939, 0.03735, 0.6842, 0.08343, 0.6842, 0.08343, 0.09827, 0.3823, 0.09827, 0.3823, 0.05273, 0.523, 0.05273, 0.523, 0.00177, 0.9995, 0.000488, 0.9995, 0.000488, 0.9995, 0.9982, 0.9995, 0.997, 0.9995, 0.9995, 0.9995, 0.00177, 0.9995, 0.002991, 0.9995, 0.000488, 0.9995, 0.9982, 0.9995, 0.997, 0.9995, 0.997, 0.9995, 0.03442, 0.9966, 0.03967, 0.9938, 0.03967, 0.9938, 0.9858, 0.9977, 0.992, 0.9995, 0.992, 0.9995, 0.01416, 0.9977, 0.007996, 0.9995, 0.007996, 0.9995, 0.01416, 0.9977, 0.02032, 0.9958, 0.007996, 0.9995, 0.9656, 0.9966, 0.9708, 0.9995, 0.9603, 0.9938, 0.9656, 0.9966, 0.9603, 0.9938, 0.9603, 0.9938, 0.9858, 0.9977, 0.992, 0.9995, 0.9797, 0.9958, 0.03442, 0.9966, 0.03967, 0.9938, 0.02924, 0.9995, 0.03442, 0.9966, 0.02924, 0.9995, 0.03967, 0.9938, 0.03442, 0.9966, 0.02924, 0.9995, 0.02924, 0.9995, 0.9982, 0.9995, 0.9995, 0.9995, 0.997, 0.9995, 0.9982, 0.9995, 0.9995, 0.9995, 0.9995, 0.9995, 0.9858, 0.9977, 0.9797, 0.9958, 0.9797, 0.9958, 0.9858, 0.9977, 0.9797, 0.9958, 0.992, 0.9995, 0.00177, 0.9995, 0.002991, 0.9995, 0.002991, 0.9995, 0.00177, 0.9995, 0.000488, 0.9995, 0.002991, 0.9995, 0.01416, 0.9977, 0.02032, 0.9958, 0.02032, 0.9958, 0.01416, 0.9977, 0.007996, 0.9995, 0.02032, 0.9958, 0.9656, 0.9966, 0.9603, 0.9938, 0.9708, 0.9995, 0.9656, 0.9966, 0.9708, 0.9995, 0.9708, 0.9995, 0.9995, 0.9995, 0.997, 0.9995, 0.9894, 0.8269, 0.9919, 0.826, 0.25, 0.9084, 0.25, 0.02918, 0.3333, 0.02918, 0.3333, 0.9084, 0.4167, 0.9084, 0.4167, 0.02918, 0.5, 0.02918, 0.5, 0.9084, 0.75, 0.9084, 0.75, 0.02918, 0.8333, 0.02918, 0.8333, 0.9084, 1.0, 0.02918, 1.0, 0.9084, 0.9167, 0.9084, 0.9167, 0.02918, 0.5, 0.5, 0.6705, 0.7953, 0.5, 0.8409, 0.6667, 0.9084, 0.6667, 0.02918, 0.75, 0.02918, 0.75, 0.9084, 0.5, 0.5, 0.1591, 0.5, 0.2047, 0.3295, 0.5, 0.5, 0.3295, 0.7953, 0.2047, 0.6705, 0.5, 0.5, 0.8409, 0.5, 0.7953, 0.6705, 0.5, 0.5, 0.3295, 0.2047, 0.5, 0.1591, 0.25, 0.02918, 0.25, 0.9084, 0.1667, 0.9084, 0.1667, 0.02918, 0.0, 0.9084, 0.0, 0.02918, 0.08331, 0.02918, 0.08331, 0.9084, 0.3333, 0.9084, 0.3333, 0.02918, 0.4167, 0.02918, 0.4167, 0.9084, 0.5, 0.5, 0.7953, 0.6705, 0.6705, 0.7953, 0.9167, 0.02918, 0.9167, 0.9084, 0.8333, 0.9084, 0.8333, 0.02918, 0.5, 0.5, 0.2047, 0.3295, 0.3295, 0.2047, 0.5833, 0.9084, 0.5833, 0.02918, 0.6667, 0.02918, 0.6667, 0.9084, 0.5, 0.5, 0.5, 0.8409, 0.3295, 0.7953, 0.5833, 0.02918, 0.5833, 0.9084, 0.5, 0.9084, 0.5, 0.02918, 0.5, 0.5, 0.7953, 0.3295, 0.8409, 0.5, 0.5, 0.5, 0.2047, 0.6705, 0.1591, 0.5, 0.5, 0.5, 0.6705, 0.2047, 0.7953, 0.3295, 0.5, 0.5, 0.5, 0.1591, 0.6705, 0.2047, 0.5, 0.9084, 0.5, 0.9413, 0.4167, 0.9413, 0.4167, 0.9084, 0.5, 0.9413, 0.5, 0.9084, 0.5833, 0.9084, 0.5833, 0.9413, 0.8333, 0.9413, 0.8333, 0.9084, 0.9167, 0.9084, 0.9167, 0.9413, 0.25, 0.9084, 0.25, 0.9413, 0.1667, 0.9413, 0.1667, 0.9084, 0.08331, 0.9413, 0.08331, 0.9084, 0.1667, 0.9084, 0.1667, 0.9413, 0.5833, 0.9413, 0.5833, 0.9084, 0.6667, 0.9084, 0.6667, 0.9413, 0.8333, 0.9084, 0.8333, 0.9413, 0.75, 0.9413, 0.75, 0.9084, 0.75, 0.9084, 0.75, 0.9413, 0.6667, 0.9413, 0.6667, 0.9084, 1.0, 0.9084, 1.0, 0.9413, 0.9167, 0.9413, 0.9167, 0.9084, 0.4167, 0.9084, 0.4167, 0.9413, 0.3333, 0.9413, 0.3333, 0.9084, 0.25, 0.9413, 0.25, 0.9084, 0.3333, 0.9084, 0.3333, 0.9413, 0.5705, 0.3132, 0.5705, 0.6924, 0.3304, 0.6735, 0.5703, 0.3132, 0.2598, 0.5705, 0.7408, 0.000488, 0.7408, 0.9995, 0.2592, 0.05609, 0.2592, 0.000488, 0.7408, 0.000488, 0.7408, 0.9995, 0.2598, 0.9995, 0.2598, 0.5705, 0.7408, 0.000488, 0.2598, 0.5705, 0.2592, 0.08594, 0.2592, 0.5703, 0.2592, 0.5701, 0.2598, 0.5705, 0.2598, 0.5705, 0.2592, 0.57, 0.2592, 0.5696, 0.2592, 0.5703, 0.2598, 0.5705, 0.2592, 0.5705, 0.2592, 0.08594, 0.2598, 0.5705, 0.2592, 0.5696, 0.2592, 0.05609, 0.7408, 0.000488, 0.2592, 0.0733, 0.7408, 0.000488, 0.2592, 0.08594, 0.2592, 0.0733, 0.7349, 0.5718, 0.7349, 0.9995, 0.2635, 0.9995, 0.2635, 0.9995, 0.2635, 0.000488, 0.7349, 0.5718, 0.7349, 0.02527, 0.2635, 0.000488, 0.7349, 0.000488, 0.7349, 0.5718, 0.2635, 0.000488, 0.7349, 0.5688, 0.7349, 0.1128, 0.7349, 0.1342, 0.2635, 0.000488, 0.7349, 0.5718, 0.7363, 0.9995, 0.7349, 0.9995, 0.7349, 0.1128, 0.2635, 0.000488, 0.7349, 0.02527, 0.7363, 0.5705, 0.7363, 0.9995, 0.7349, 0.5718, 0.7349, 0.5718, 0.7349, 0.5688, 0.7363, 0.5705, 0.7349, 0.3044, 0.7363, 0.5705, 0.7349, 0.5688, 0.7349, 0.3044, 0.7349, 0.5688, 0.2635, 0.000488, 0.7349, 0.1342, 0.7349, 0.3044, 0.2635, 0.000488, 0.1663, 0.6396, 0.000488, 0.6735, 0.000488, 0.5143, 0.1663, 0.5483, 0.000732, 0.3191, 0.000732, 0.3191, 0.01294, 0.3289, 0.01294, 0.3289, 0.0733, 0.7426, 0.06073, 0.7498, 0.000488, 0.5867, 0.01477, 0.5843, 0.9995, 0.6924, 0.000488, 0.6924, 0.000488, 0.3132, 0.9995, 0.9995, 0.000488, 0.9995, 0.000488, 0.6933, 0.000488, 0.000488, 0.9995, 0.000488, 0.9995, 0.9995, 0.000488, 0.9995, 0.3658, 0.9995, 0.000488, 0.9995, 0.000488, 0.8981, 0.3658, 0.8981, 0.8337, 0.1001, 0.1663, 0.5483, 0.000488, 0.5143, 0.9995, 0.1378, 0.000488, 0.1378, 0.1663, 0.1001, 0.2626, 0.4263, 0.000488, 0.3127, 0.8206, 0.1001, 0.8337, 0.1001, 0.7374, 0.4263, 0.7242, 0.4263, 0.9995, 0.9995, 0.000488, 0.6933, 0.000488, 0.6924, 0.9995, 0.6924, 0.3658, 0.9995, 0.000488, 0.9995, 0.000488, 0.8981, 0.3658, 0.8981, 0.25, 0.000488, 0.25, 0.9995, 0.1667, 0.9995, 0.1667, 0.000488, 0.9302, 0.1585, 0.9302, 0.000488, 0.9302, 0.000488, 0.9302, 0.1585, 0.000488, 0.9995, 0.9995, 0.9995, 0.9995, 0.9995, 0.000488, 0.9995, 0.4137, 0.02057, 0.4137, 0.02057, 0.33, 0.06543, 0.33, 0.06543, 0.9995, 0.9977, 0.8832, 0.9995, 0.8832, 0.9995, 0.9995, 0.9977, 0.9302, 0.1585, 0.3658, 0.8981, 0.3658, 0.8981, 0.9302, 0.1585, 0.8752, 0.6245, 0.8832, 0.634, 0.8832, 0.634, 0.8752, 0.6245, 0.67, 0.06543, 0.67, 0.06543, 0.5863, 0.02057, 0.5863, 0.02057, 0.9995, 0.1622, 0.9995, 0.000488, 0.9995, 0.000488, 0.9995, 0.1622, 0.7498, 0.1343, 0.7498, 0.1343, 0.821, 0.2342, 0.821, 0.2342, 0.5, 0.9995, 0.5, 0.000488, 0.5833, 0.000488, 0.5833, 0.9995, 0.9995, 0.9995, 0.000488, 0.9995, 0.000488, 0.000488, 0.9995, 0.000488, 0.6685, 0.04401, 0.6685, 0.04401, 0.5, 0.01477, 0.5, 0.01477, 0.06073, 0.7498, 0.06073, 0.7498, 0.174, 0.8826, 0.174, 0.8826, 0.9995, 0.000488, 0.9995, 0.3129, 0.000488, 0.3129, 0.000488, 0.000488, 0.9995, 0.6735, 0.000488, 0.3127, 0.2626, 0.4263, 0.7374, 0.6396, 0.1001, 0.5483, 0.4263, 0.5483, 0.4263, 0.6396, 0.1001, 0.6396, 0.8333, 0.9995, 0.8333, 0.000488, 0.9167, 0.000488, 0.9167, 0.9995, 0.4575, 0.3289, 0.4731, 0.3324, 0.4731, 0.3324, 0.4575, 0.3289, -1.795, 8.356, 12.04, -4.576, 4.218, -7.356, -11.04, 6.352, 0.3127, 0.685, 0.3044, 0.6933, 0.1342, 0.6933, 0.1378, 0.685, 0.01294, 0.3289, 0.4575, 0.3289, 0.4575, 0.3289, 0.01294, 0.3289, 0.000488, 0.685, 0.000488, 0.1201, 0.1663, 0.0824, 0.1663, 0.6462, 0.4575, 0.3289, 0.4575, 0.3289, 0.01294, 0.3289, 0.01294, 0.3289, 0.8752, 0.6245, 0.8752, 0.6245, 0.4731, 0.3324, 0.4731, 0.3324, 0.7242, 0.4263, 0.7374, 0.4263, 0.7374, 0.4439, 0.2758, 0.4263, 0.2626, 0.4263, 0.1663, 0.1001, 0.1794, 0.1001, 0.4731, 0.3324, 0.8752, 0.6245, 0.8752, 0.6245, 0.4731, 0.3324, 0.9995, 0.000488, 0.9995, 0.000488, 0.9995, 0.9977, 0.9995, 0.9977, 0.1794, 0.1001, 0.1663, 0.1001, 0.1663, 0.0824, 0.08594, 0.3132, 0.1378, 0.5029, 0.1201, 0.5143, 0.0733, 0.3132, 0.2758, 0.4263, 0.2626, 0.4439, 0.2626, 0.4263, 0.8206, 0.1001, 0.8337, 0.0824, 0.8337, 0.1001, 0.3333, 0.9995, 0.3333, 0.000488, 0.4167, 0.000488, 0.4167, 0.9995, 0.3658, 0.8981, 0.000488, 0.8981, 0.000488, 0.8981, 0.3658, 0.8981, 0.9995, 0.000488, 0.9995, 0.000488, 0.9995, 0.000488, 0.9995, 0.000488, 0.08331, 0.9995, 0.08331, 0.000488, 0.1667, 0.000488, 0.1667, 0.9995, 0.3333, 0.000488, 0.3333, 0.9995, 0.25, 0.9995, 0.25, 0.000488, 0.6667, 0.000488, 0.6667, 0.9995, 0.5833, 0.9995, 0.5833, 0.000488, 1.014, 0.06934, 1.014, 0.9173, -0.01398, 0.9173, -0.01398, 0.06934, 0.0, 0.9995, 0.0, 0.000488, 0.08331, 0.000488, 0.08331, 0.9995, 1.0, 0.000488, 1.0, 0.9995, 0.9167, 0.9995, 0.9167, 0.000488, 0.01294, 0.3289, 0.000732, 0.3191, 0.000732, 0.3191, 0.01294, 0.3289, 0.9995, 0.1622, 0.9995, 0.000488, 0.9995, 0.000488, 0.9995, 0.1622, 0.000732, 0.3191, 0.000488, 0.000488, 0.000488, 0.000488, 0.000732, 0.3191, 0.9995, 0.9995, 0.000488, 0.9995, 0.000488, 0.5705, 0.9995, 0.5705])
me_vs_tossem.materials.append(mat_vstossemmarqdummy)
me_vs_tossem.materials.append(mat_vstossemshotdummy)
me_vs_tossem.materials.append(mat_vstossemred)
me_vs_tossem.materials.append(mat_vstossemtossholes)
me_vs_tossem.materials.append(mat_vstossemropenet)
me_vs_tossem.materials.append(mat_vstossemscorenumbers)
me_vs_tossem.materials.append(mat_vstossemwinlight)
me_vs_tossem.materials.append(mat_vstossemcoindoor)
me_vs_tossem.materials.append(mat_vstossemservicedoor)
me_vs_tossem.materials.append(mat_vstossemblonde)
me_vs_tossem.materials.append(mat_vstossemblack)
me_vs_tossem.materials.append(mat_vstossemscreen)
me_vs_tossem.materials.append(mat_vstossemchrome)
me_vs_tossem.use_remesh_fix_poles = True
me_vs_tossem.use_remesh_preserve_attributes = False
me_vs_tossem.update()

# ---- objects
ob_vs_tossem = bpy.data.objects.new('VS_tossem', me_vs_tossem)

# ---- transforms, parenting, visibility, modifiers, constraints
ob_vs_tossem.location = (-0.007689, -0.2163, 0.7982)
ob_vs_tossem.rotation_euler = (1.571, 0.0, 0.0)
_m = ob_vs_tossem.modifiers.new('Auto Smooth', 'NODES')
_m.node_group = ng_auto_smooth
_gi = [s.identifier for s in ng_auto_smooth.interface.items_tree if s.item_type == 'SOCKET' and s.in_out == 'INPUT']
_m[_gi[1]] = 1.047  # Angle
_m = ob_vs_tossem.modifiers.new('WeightedNormal', 'WEIGHTED_NORMAL')
_m.keep_sharp = True

# ---- collection membership
scene.collection.objects.link(ob_vs_tossem)

# ---- scene / render settings (as saved in the file)
scene.frame_start = 1; scene.frame_end = 250; scene.frame_set(1)
scene.render.engine = 'BLENDER_EEVEE_NEXT'
scene.cycles.use_denoising = False
scene.cycles.samples = 128
scene.cycles.sampling_pattern = 'TABULATED_SOBOL'
scene.cycles.use_adaptive_sampling = False
scene.cycles.use_light_tree = False
scene.view_settings.view_transform = 'Filmic'
bpy.context.view_layer.update()

# ---- added for rendering (the .blend has no active camera and no usable light): camera, sun
cam_auto = bpy.data.cameras.new('AutoCamera')
cam_auto.lens = 50.0
cam_auto.sensor_width = 36.0
cam_auto.clip_end = 1000.0
ob_auto_camera = bpy.data.objects.new('AutoCamera', cam_auto)
scene.collection.objects.link(ob_auto_camera)
ob_auto_camera.location = (2.47837, -3.39172, 2.98932)
ob_auto_camera.rotation_euler = (1.09748, -7.21219e-08, 0.694738)
scene.camera = ob_auto_camera
light_auto_sun = bpy.data.lights.new('AutoSun', 'SUN')
light_auto_sun.energy = 3.0
light_auto_sun.angle = 0.0523599
ob_auto_sun = bpy.data.objects.new('AutoSun', light_auto_sun)
scene.collection.objects.link(ob_auto_sun)
ob_auto_sun.rotation_euler = (0.872665, 0.174533, 0.523599)
bpy.context.view_layer.update()
